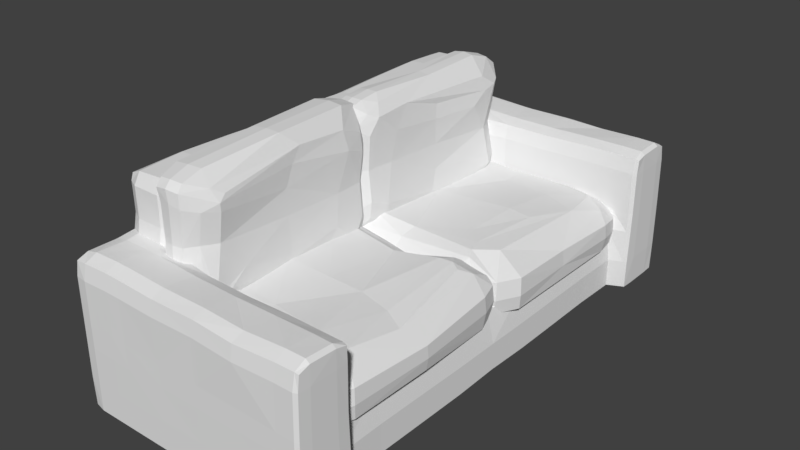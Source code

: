 # Source: couch.blend  (saved by Blender 2.78.0; exported with 4.5.12 LTS)
import bpy
from mathutils import Matrix  # noqa: F401  (used for matrix-valued properties, if any)

bpy.ops.wm.read_factory_settings(use_empty=True)
scene = bpy.context.scene
scene.name = 'Scene'

# ---- collections
col_collection_1 = bpy.data.collections.new('Collection 1'); scene.collection.children.link(col_collection_1)

# ---- node groups
ng_auto_smooth = bpy.data.node_groups.new('Auto Smooth', 'GeometryNodeTree')
_s = ng_auto_smooth.interface.new_socket(name='Geometry', in_out='OUTPUT', socket_type='NodeSocketGeometry')
_s = ng_auto_smooth.interface.new_socket(name='Geometry', in_out='INPUT', socket_type='NodeSocketGeometry')
_s = ng_auto_smooth.interface.new_socket(name='Angle', in_out='INPUT', socket_type='NodeSocketFloat')
_s.subtype = 'ANGLE'
_s.min_value = 0.0
_s.max_value = 3.142
ng_auto_smooth.is_modifier = True
_N = ng_auto_smooth.nodes; _L = ng_auto_smooth.links
n0 = _N.new('NodeGroupOutput'); n0.name = 'Group Output'; n0.location = (480, -100)
n1 = _N.new('NodeGroupInput'); n1.name = 'Group Input'; n1.location = (-420, -300)
n2 = _N.new('NodeGroupInput'); n2.name = 'Group Input.001'; n2.location = (-60, -100)
n3 = _N.new('GeometryNodeSetShadeSmooth'); n3.name = 'Set Shade Smooth'; n3.location = (120, -100)
n3.domain = 'EDGE'
n4 = _N.new('GeometryNodeSetShadeSmooth'); n4.name = 'Set Shade Smooth.001'; n4.location = (300, -100)
n5 = _N.new('GeometryNodeInputMeshEdgeAngle'); n5.name = 'Edge Angle'; n5.location = (-420, -220)
n6 = _N.new('GeometryNodeInputEdgeSmooth'); n6.name = 'Is Edge Smooth'; n6.location = (-60, -160)
n7 = _N.new('GeometryNodeInputShadeSmooth'); n7.name = 'Is Face Smooth'; n7.location = (-240, -340)
n8 = _N.new('FunctionNodeBooleanMath'); n8.name = 'Boolean Math'; n8.location = (-60, -220)
n9 = _N.new('FunctionNodeCompare'); n9.name = 'Compare'; n9.location = (-240, -180)
n9.operation = 'LESS_EQUAL'
_L.new(n5.outputs[0], n9.inputs[0])
_L.new(n4.outputs[0], n0.inputs[0])
_L.new(n1.outputs[1], n9.inputs[1])
_L.new(n9.outputs[0], n8.inputs[0])
_L.new(n7.outputs[0], n8.inputs[1])
_L.new(n2.outputs[0], n3.inputs[0])
_L.new(n6.outputs[0], n3.inputs[1])
_L.new(n3.outputs[0], n4.inputs[0])
_L.new(n8.outputs[0], n3.inputs[2])
n0.is_active_output = True

# ---- world
world_world = bpy.data.worlds.new('World'); scene.world = world_world
world_world.color = (0.05088, 0.05088, 0.05088)
world_world.use_sun_shadow = False
world_world.sun_shadow_jitter_overblur = 0.0
world_world.cycles.sampling_method = 'MANUAL'

# ---- meshes
me_cube_006 = bpy.data.meshes.new('Cube.006')
me_cube_006.from_pydata([(0.8025, 1.455, 0.01279), (0.4905, -1.368, -0.1265), (0.6721, -1.855, 0.3269), (-0.6662, -1.486, -0.1356), (-0.9431, -1.336, -0.1249), (-0.7259, -1.509, 0.5483), (-0.8832, -1.788, 0.08771), (-1.275, -1.133, 0.05188), (-1.3, -1.133, 0.3311), (-1.209, -1.614, 0.3595), (0.9876, -1.091, -0.2058), (1.25, -1.371, 0.378), (1.248, -1.358, -0.02941), (0.9957, -1.803, 0.001672), (0.7882, 1.101, -0.2269), (0.9738, 0.696, -0.2809), (0.7912, 1.065, 0.5364), (1.229, 1.039, 0.2749), (1.04, 1.461, 0.3009), (1.216, 1.048, -0.09074), (-0.998, 0.6914, -0.1886), (-0.9287, 0.9419, 0.4692), (-0.9353, 1.508, 0.2405), (-1.236, 0.9942, 0.2415), (-1.23, 0.9793, -0.05192), (-0.9234, 1.488, -0.05282), (-0.4522, 0.7068, 0.5206), (0.4328, -1.835, 0.06442), (0.5833, 0.9184, -0.2112), (-0.649, -0.9778, 0.5483), (0.6424, 1.051, 0.5267), (-0.713, 1.203, 0.4909), (-0.6729, 1.523, 0.2742), (-0.4778, -1.267, -0.1579), (-0.2355, -1.83, 0.06841), (-0.6677, 0.9826, 0.5078), (0.1498, 1.418, -0.02599), (-1.008, -1.778, 0.3726), (-0.8538, -1.701, 0.4588), (-1.009, -1.344, 0.5651), (-1.269, -1.442, 0.3506), (-1.175, -1.63, 0.0746), (-1.249, -1.436, 0.0718), (-1.017, -1.796, 0.233), (-1.214, -1.631, 0.2193), (-1.308, -1.153, 0.1948), (-1.031, -0.7381, 0.5109), (-0.01459, -1.274, -0.1462), (0.7868, 1.458, 0.3096), (1.144, -1.666, -0.01516), (0.8735, -1.641, -0.116), (0.9177, -1.41, -0.2071), (1.023, -1.802, 0.3079), (1.143, -1.681, 0.3314), (0.9665, -1.169, 0.5501), (1.039, -1.812, 0.1524), (1.268, -1.385, 0.178), (0.7385, -1.509, -0.1703), (1.145, 1.36, -0.03424), (0.9021, 0.9765, -0.2607), (0.9003, 0.9569, 0.523), (1.014, 1.113, 0.447), (1.15, 1.365, 0.2837), (1.245, 1.066, 0.09862), (1.068, 1.48, 0.1349), (0.1005, 1.03, 0.4476), (1.287, -0.1575, -0.004909), (1.057, -0.3671, 0.5179), (1.301, -0.1597, 0.3874), (-0.7573, 1.331, 0.4246), (-1.106, 1.324, 0.2435), (-0.9451, 1.521, 0.09167), (-1.252, 1.01, 0.08259), (-0.7299, 1.174, -0.1892), (0.6018, -1.218, 0.5912), (-0.09576, -1.066, 0.5185), (0.7038, 1.274, 0.4332), (0.8462, 1.485, 0.1633), (0.5283, -0.2121, -0.2095), (0.4525, -1.526, 0.5705), (-0.5137, -0.1259, 0.5046), (0.4435, -0.1096, 0.4918), (-0.8187, -1.795, 0.3951), (-0.6943, 1.507, -0.01953), (0.1389, 1.421, 0.2382), (-0.1467, 0.9731, -0.1865), (-0.1519, -1.847, 0.2023), (-0.1063, -0.4943, -0.1879), (0.63, 1.219, -0.1243), (0.1451, 1.443, 0.1051), (0.1362, 1.255, 0.3472), (-0.7754, -0.09203, 0.4876), (-0.113, -1.514, 0.5192), (-0.106, -1.83, 0.3406), (1.038, 1.459, -0.02138), (0.7714, -1.534, 0.5396), (-0.5091, 1.323, -0.1076), (-1.118, 1.343, 0.07672), (-1.094, 1.314, -0.06349), (1.168, 1.381, 0.1237), (-1.231, -0.06013, 0.3145), (1.164, -1.689, 0.1582), (-1.253, -0.06443, 0.1546), (-1.274, -1.46, 0.2114), (-1.046, -1.016, -0.1344), (-1.193, -1.231, 0.4466), (-1.083, -1.488, 0.4949), (1.315, -0.1578, 0.1989), (1.101, -1.23, -0.1592), (0.7812, -1.859, 0.1779), (-0.7066, 1.539, 0.1222), (0.8128, -0.2152, 0.5192), (0.5555, -1.678, 0.4807), (-0.02659, -0.1165, 0.483)], [], [(81, 74, 111), (13, 27, 50), (53, 11, 54), (59, 14, 94), (73, 20, 98), (3, 33, 47, 1, 27, 34, 6), (76, 16, 18), (87, 47, 33), (82, 38, 37), (86, 93, 82), (88, 28, 85), (81, 30, 65, 113), (92, 39, 5), (112, 93, 2), (0, 94, 88), (35, 31, 21), (74, 95, 54), (73, 96, 85), (25, 83, 96), (22, 70, 69), (25, 73, 98), (104, 7, 20), (19, 59, 58), (105, 100, 8), (46, 100, 105), (43, 41, 6), (41, 42, 104), (6, 41, 3), (105, 8, 40), (39, 105, 106), (37, 106, 9), (19, 66, 108), (13, 109, 27), (69, 32, 22), (95, 112, 52), (60, 67, 61), (95, 79, 112), (78, 1, 47, 87), (104, 20, 73, 85, 87, 33, 3, 4), (11, 56, 107, 68), (66, 12, 108), (9, 44, 43, 37), (39, 46, 105), (104, 42, 7), (45, 103, 40, 8), (23, 72, 102, 100), (56, 101, 49, 12), (51, 10, 108), (21, 23, 100, 46), (94, 64, 99, 58), (61, 62, 18), (72, 97, 98, 24), (7, 24, 20), (82, 37, 43, 6, 34, 86), (18, 64, 77, 48), (38, 93, 92, 5), (29, 39, 92, 75), (10, 51, 57, 1, 78, 28, 14, 59, 15), (26, 80, 113, 65), (46, 91, 35, 21), (30, 76, 90, 65), (48, 77, 89, 84), (27, 109, 86, 34), (36, 0, 88), (78, 87, 85, 28), (2, 93, 86, 109), (36, 88, 96, 83), (85, 96, 88), (0, 36, 89, 77), (89, 36, 83, 110), (84, 89, 110, 32), (76, 48, 84, 90), (90, 84, 32, 69), (90, 69, 31, 65), (91, 46, 29, 80), (91, 80, 26, 35), (80, 29, 75, 113), (92, 79, 74, 75), (31, 35, 26, 65), (29, 46, 39), (93, 112, 79, 92), (93, 38, 82), (14, 28, 88, 94), (94, 0, 77, 64), (72, 23, 70, 97), (48, 76, 18), (76, 30, 16), (74, 79, 95), (73, 25, 96), (70, 22, 71, 97), (98, 97, 71, 25), (70, 21, 31, 69), (21, 70, 23), (64, 18, 62, 99), (98, 20, 24), (99, 62, 17, 63), (58, 99, 63, 19), (16, 60, 61, 18), (56, 11, 53, 101), (17, 62, 61), (58, 59, 94), (19, 15, 59), (53, 52, 55, 101), (101, 55, 13, 49), (12, 49, 51, 108), (95, 53, 54), (52, 53, 95), (51, 49, 13, 50), (24, 7, 102, 72), (50, 57, 51), (102, 45, 8, 100), (7, 45, 102), (45, 7, 42, 103), (103, 42, 41, 44), (103, 44, 9, 40), (40, 9, 106, 105), (43, 44, 41), (4, 41, 104), (3, 41, 4), (39, 106, 38, 5), (37, 38, 106), (12, 66, 107, 56), (107, 66, 19, 63), (107, 63, 17, 68), (108, 10, 15, 19), (109, 55, 52, 2), (13, 55, 109), (27, 1, 57, 50), (110, 83, 25, 71), (110, 71, 22, 32), (54, 67, 111, 74), (67, 60, 16, 111), (111, 16, 30, 81), (54, 11, 68, 67), (52, 112, 2), (68, 17, 61, 67), (75, 74, 81, 113)])
_uv = me_cube_006.uv_layers.new(name='UVMap')
_uv.uv.foreach_set('vector', [0.03491, 0.874, 0.03491, 0.874, 0.03491, 0.874, 0.03491, 0.874, 0.03491, 0.874, 0.03491, 0.874, 0.03491, 0.874, 0.03491, 0.874, 0.03491, 0.874, 0.03491, 0.874, 0.03491, 0.874, 0.03491, 0.874, 0.03491, 0.874, 0.03491, 0.874, 0.03491, 0.874, 0.03491, 0.874, 0.03491, 0.874, 0.03491, 0.874, 0.03491, 0.874, 0.03491, 0.874, 0.03491, 0.874, 0.03491, 0.874, 0.03491, 0.874, 0.03491, 0.874, 0.03491, 0.874, 0.03491, 0.874, 0.03491, 0.874, 0.03491, 0.874, 0.03491, 0.874, 0.03491, 0.874, 0.03491, 0.874, 0.03491, 0.874, 0.03491, 0.874, 0.03491, 0.874, 0.03491, 0.874, 0.03491, 0.874, 0.03491, 0.874, 0.03491, 0.874, 0.03491, 0.874, 0.03491, 0.874, 0.03491, 0.874, 0.03491, 0.874, 0.03491, 0.874, 0.03491, 0.874, 0.03491, 0.874, 0.03491, 0.874, 0.03491, 0.874, 0.03491, 0.874, 0.03491, 0.874, 0.03491, 0.874, 0.03491, 0.874, 0.03491, 0.874, 0.03491, 0.874, 0.03491, 0.874, 0.03491, 0.874, 0.03491, 0.874, 0.03491, 0.874, 0.03491, 0.874, 0.03491, 0.874, 0.03491, 0.874, 0.03491, 0.874, 0.03491, 0.874, 0.03491, 0.874, 0.03491, 0.874, 0.03491, 0.874, 0.03491, 0.874, 0.03491, 0.874, 0.03491, 0.874, 0.03491, 0.874, 0.03491, 0.874, 0.03491, 0.874, 0.03491, 0.874, 0.03491, 0.874, 0.03491, 0.874, 0.03491, 0.874, 0.03491, 0.874, 0.03491, 0.874, 0.03491, 0.874, 0.03491, 0.874, 0.03491, 0.874, 0.03491, 0.874, 0.03491, 0.874, 0.03491, 0.874, 0.03491, 0.874, 0.03491, 0.874, 0.03491, 0.874, 0.03491, 0.874, 0.03491, 0.874, 0.03491, 0.874, 0.03491, 0.874, 0.03491, 0.874, 0.03491, 0.874, 0.03491, 0.874, 0.03491, 0.874, 0.03491, 0.874, 0.03491, 0.874, 0.03491, 0.874, 0.03491, 0.874, 0.03491, 0.874, 0.03491, 0.874, 0.03491, 0.874, 0.03491, 0.874, 0.03491, 0.874, 0.03491, 0.874, 0.03491, 0.874, 0.03491, 0.874, 0.03491, 0.874, 0.03491, 0.874, 0.03491, 0.874, 0.03491, 0.874, 0.03491, 0.874, 0.03491, 0.874, 0.03491, 0.874, 0.03491, 0.874, 0.03491, 0.874, 0.03491, 0.874, 0.03491, 0.874, 0.03491, 0.874, 0.03491, 0.874, 0.03491, 0.874, 0.03491, 0.874, 0.03491, 0.874, 0.03491, 0.874, 0.03491, 0.874, 0.03491, 0.874, 0.03491, 0.874, 0.03491, 0.874, 0.03491, 0.874, 0.03491, 0.874, 0.03491, 0.874, 0.03491, 0.874, 0.03491, 0.874, 0.03491, 0.874, 0.03491, 0.874, 0.03491, 0.874, 0.03491, 0.874, 0.03491, 0.874, 0.03491, 0.874, 0.03491, 0.874, 0.03491, 0.874, 0.03491, 0.874, 0.03491, 0.874, 0.03491, 0.874, 0.03491, 0.874, 0.03491, 0.874, 0.03491, 0.874, 0.03491, 0.874, 0.03491, 0.874, 0.03491, 0.874, 0.03491, 0.874, 0.03491, 0.874, 0.03491, 0.874, 0.03491, 0.874, 0.03491, 0.874, 0.03491, 0.874, 0.03491, 0.874, 0.03491, 0.874, 0.03491, 0.874, 0.03491, 0.874, 0.03491, 0.874, 0.03491, 0.874, 0.03491, 0.874, 0.03491, 0.874, 0.03491, 0.874, 0.03491, 0.874, 0.03491, 0.874, 0.03491, 0.874, 0.03491, 0.874, 0.03491, 0.874, 0.03491, 0.874, 0.03491, 0.874, 0.03491, 0.874, 0.03491, 0.874, 0.03491, 0.874, 0.03491, 0.874, 0.03491, 0.874, 0.03491, 0.874, 0.03491, 0.874, 0.03491, 0.874, 0.03491, 0.874, 0.03491, 0.874, 0.03491, 0.874, 0.03491, 0.874, 0.03491, 0.874, 0.03491, 0.874, 0.03491, 0.874, 0.03491, 0.874, 0.03491, 0.874, 0.03491, 0.874, 0.03491, 0.874, 0.03491, 0.874, 0.03491, 0.874, 0.03491, 0.874, 0.03491, 0.874, 0.03491, 0.874, 0.03491, 0.874, 0.03491, 0.874, 0.03491, 0.874, 0.03491, 0.874, 0.03491, 0.874, 0.03491, 0.874, 0.03491, 0.874, 0.03491, 0.874, 0.03491, 0.874, 0.03491, 0.874, 0.03491, 0.874, 0.03491, 0.874, 0.03491, 0.874, 0.03491, 0.874, 0.03491, 0.874, 0.03491, 0.874, 0.03491, 0.874, 0.03491, 0.874, 0.03491, 0.874, 0.03491, 0.874, 0.03491, 0.874, 0.03491, 0.874, 0.03491, 0.874, 0.03491, 0.874, 0.03491, 0.874, 0.03491, 0.874, 0.03491, 0.874, 0.03491, 0.874, 0.03491, 0.874, 0.03491, 0.874, 0.03491, 0.874, 0.03491, 0.874, 0.03491, 0.874, 0.03491, 0.874, 0.03491, 0.874, 0.03491, 0.874, 0.03491, 0.874, 0.03491, 0.874, 0.03491, 0.874, 0.03491, 0.874, 0.03491, 0.874, 0.03491, 0.874, 0.03491, 0.874, 0.03491, 0.874, 0.03491, 0.874, 0.03491, 0.874, 0.03491, 0.874, 0.03491, 0.874, 0.03491, 0.874, 0.03491, 0.874, 0.03491, 0.874, 0.03491, 0.874, 0.03491, 0.874, 0.03491, 0.874, 0.03491, 0.874, 0.03491, 0.874, 0.03491, 0.874, 0.03491, 0.874, 0.03491, 0.874, 0.03491, 0.874, 0.03491, 0.874, 0.03491, 0.874, 0.03491, 0.874, 0.03491, 0.874, 0.03491, 0.874, 0.03491, 0.874, 0.03491, 0.874, 0.03491, 0.874, 0.03491, 0.874, 0.03491, 0.874, 0.03491, 0.874, 0.03491, 0.874, 0.03491, 0.874, 0.03491, 0.874, 0.03491, 0.874, 0.03491, 0.874, 0.03491, 0.874, 0.03491, 0.874, 0.03491, 0.874, 0.03491, 0.874, 0.03491, 0.874, 0.03491, 0.874, 0.03491, 0.874, 0.03491, 0.874, 0.03491, 0.874, 0.03491, 0.874, 0.03491, 0.874, 0.03491, 0.874, 0.03491, 0.874, 0.03491, 0.874, 0.03491, 0.874, 0.03491, 0.874, 0.03491, 0.874, 0.03491, 0.874, 0.03491, 0.874, 0.03491, 0.874, 0.03491, 0.874, 0.03491, 0.874, 0.03491, 0.874, 0.03491, 0.874, 0.03491, 0.874, 0.03491, 0.874, 0.03491, 0.874, 0.03491, 0.874, 0.03491, 0.874, 0.03491, 0.874, 0.03491, 0.874, 0.03491, 0.874, 0.03491, 0.874, 0.03491, 0.874, 0.03491, 0.874, 0.03491, 0.874, 0.03491, 0.874, 0.03491, 0.874, 0.03491, 0.874, 0.03491, 0.874, 0.03491, 0.874, 0.03491, 0.874, 0.03491, 0.874, 0.03491, 0.874, 0.03491, 0.874, 0.03491, 0.874, 0.03491, 0.874, 0.03491, 0.874, 0.03491, 0.874, 0.03491, 0.874, 0.03491, 0.874, 0.03491, 0.874, 0.03491, 0.874, 0.03491, 0.874, 0.03491, 0.874, 0.03491, 0.874, 0.03491, 0.874, 0.03491, 0.874, 0.03491, 0.874, 0.03491, 0.874, 0.03491, 0.874, 0.03491, 0.874, 0.03491, 0.874, 0.03491, 0.874, 0.03491, 0.874, 0.03491, 0.874, 0.03491, 0.874, 0.03491, 0.874, 0.03491, 0.874, 0.03491, 0.874, 0.03491, 0.874, 0.03491, 0.874, 0.03491, 0.874, 0.03491, 0.874, 0.03491, 0.874, 0.03491, 0.874, 0.03491, 0.874, 0.03491, 0.874, 0.03491, 0.874, 0.03491, 0.874, 0.03491, 0.874, 0.03491, 0.874, 0.03491, 0.874, 0.03491, 0.874, 0.03491, 0.874, 0.03491, 0.874, 0.03491, 0.874, 0.03491, 0.874, 0.03491, 0.874, 0.03491, 0.874, 0.03491, 0.874, 0.03491, 0.874, 0.03491, 0.874, 0.03491, 0.874, 0.03491, 0.874, 0.03491, 0.874, 0.03491, 0.874, 0.03491, 0.874, 0.03491, 0.874, 0.03491, 0.874, 0.03491, 0.874, 0.03491, 0.874, 0.03491, 0.874, 0.03491, 0.874, 0.03491, 0.874, 0.03491, 0.874, 0.03491, 0.874, 0.03491, 0.874, 0.03491, 0.874, 0.03491, 0.874, 0.03491, 0.874, 0.03491, 0.874, 0.03491, 0.874, 0.03491, 0.874, 0.03491, 0.874, 0.03491, 0.874, 0.03491, 0.874, 0.03491, 0.874, 0.03491, 0.874, 0.03491, 0.874, 0.03491, 0.874, 0.03491, 0.874, 0.03491, 0.874, 0.03491, 0.874, 0.03491, 0.874, 0.03491, 0.874, 0.03491, 0.874, 0.03491, 0.874, 0.03491, 0.874, 0.03491, 0.874, 0.03491, 0.874, 0.03491, 0.874, 0.03491, 0.874, 0.03491, 0.874, 0.03491, 0.874, 0.03491, 0.874, 0.03491, 0.874, 0.03491, 0.874, 0.03491, 0.874, 0.03491, 0.874, 0.03491, 0.874, 0.03491, 0.874, 0.03491, 0.874, 0.03491, 0.874, 0.03491, 0.874, 0.03491, 0.874, 0.03491, 0.874, 0.03491, 0.874, 0.03491, 0.874, 0.03491, 0.874, 0.03491, 0.874, 0.03491, 0.874, 0.03491, 0.874, 0.03491, 0.874, 0.03491, 0.874, 0.03491, 0.874, 0.03491, 0.874, 0.03491, 0.874, 0.03491, 0.874, 0.03491, 0.874, 0.03491, 0.874, 0.03491, 0.874, 0.03491, 0.874, 0.03491, 0.874, 0.03491, 0.874, 0.03491, 0.874, 0.03491, 0.874, 0.03491, 0.874, 0.03491, 0.874, 0.03491, 0.874, 0.03491, 0.874, 0.03491, 0.874, 0.03491, 0.874, 0.03491, 0.874, 0.03491, 0.874, 0.03491, 0.874, 0.03491, 0.874, 0.03491, 0.874, 0.03491, 0.874, 0.03491, 0.874, 0.03491, 0.874, 0.03491, 0.874, 0.03491, 0.874, 0.03491, 0.874, 0.03491, 0.874, 0.03491, 0.874, 0.03491, 0.874, 0.03491, 0.874, 0.03491, 0.874, 0.03491, 0.874, 0.03491, 0.874, 0.03491, 0.874, 0.03491, 0.874, 0.03491, 0.874, 0.03491, 0.874, 0.03491, 0.874, 0.03491, 0.874, 0.03491, 0.874, 0.03491, 0.874, 0.03491, 0.874, 0.03491, 0.874, 0.03491, 0.874, 0.03491, 0.874, 0.03491, 0.874, 0.03491, 0.874, 0.03491, 0.874, 0.03491, 0.874, 0.03491, 0.874, 0.03491, 0.874, 0.03491, 0.874, 0.03491, 0.874, 0.03491, 0.874, 0.03491, 0.874, 0.03491, 0.874, 0.03491, 0.874, 0.03491, 0.874, 0.03491, 0.874, 0.03491, 0.874, 0.03491, 0.874, 0.03491, 0.874, 0.03491, 0.874, 0.03491, 0.874, 0.03491, 0.874, 0.03491, 0.874, 0.03491, 0.874, 0.03491, 0.874, 0.03491, 0.874])
me_cube_006.use_remesh_preserve_volume = False
me_cube_006.use_remesh_preserve_attributes = False
me_cube_006.use_mirror_vertex_groups = False
me_cube_006.update()
me_cube_005 = bpy.data.meshes.new('Cube.005')
me_cube_005.from_pydata([(0.8025, 1.455, 0.01279), (0.4905, -1.368, -0.1265), (0.6721, -1.855, 0.3269), (-0.6662, -1.486, -0.1356), (-0.9431, -1.336, -0.1249), (-0.7259, -1.509, 0.5483), (-0.8832, -1.788, 0.08771), (-1.275, -1.133, 0.05188), (-1.3, -1.133, 0.3311), (-1.209, -1.614, 0.3595), (0.9876, -1.091, -0.2058), (1.25, -1.371, 0.378), (1.248, -1.358, -0.02941), (0.9957, -1.803, 0.001672), (0.7882, 1.101, -0.2269), (0.9738, 0.696, -0.2809), (0.7912, 1.065, 0.5364), (1.229, 1.039, 0.2749), (1.04, 1.461, 0.3009), (1.216, 1.048, -0.09074), (-0.998, 0.6914, -0.1886), (-0.9287, 0.9419, 0.4692), (-0.9353, 1.508, 0.2405), (-1.236, 0.9942, 0.2415), (-1.23, 0.9793, -0.05192), (-0.9234, 1.488, -0.05282), (-0.4522, 0.7055, 0.499), (0.4328, -1.835, 0.06442), (0.5833, 0.9184, -0.2112), (-0.649, -0.9778, 0.5483), (0.6424, 1.051, 0.5267), (-0.713, 1.203, 0.4909), (-0.6729, 1.523, 0.2742), (-0.4778, -1.267, -0.1579), (-0.2355, -1.83, 0.06841), (-0.6677, 0.9826, 0.5078), (0.1498, 1.418, -0.02599), (-1.008, -1.778, 0.3726), (-0.8538, -1.701, 0.4588), (-1.009, -1.344, 0.5651), (-1.269, -1.442, 0.3506), (-1.175, -1.63, 0.0746), (-1.249, -1.436, 0.0718), (-1.017, -1.796, 0.233), (-1.214, -1.631, 0.2193), (-1.308, -1.153, 0.1948), (-1.031, -0.7381, 0.5109), (-0.01459, -1.274, -0.1462), (0.7868, 1.458, 0.3096), (1.144, -1.666, -0.01516), (0.8735, -1.641, -0.116), (0.9177, -1.41, -0.2071), (1.023, -1.802, 0.3079), (1.143, -1.681, 0.3314), (0.9665, -1.169, 0.5501), (1.039, -1.812, 0.1524), (1.268, -1.385, 0.178), (0.7385, -1.509, -0.1703), (1.145, 1.36, -0.03424), (0.9021, 0.9765, -0.2607), (0.9003, 0.9569, 0.523), (1.014, 1.113, 0.447), (1.15, 1.365, 0.2837), (1.245, 1.066, 0.09862), (1.068, 1.48, 0.1349), (0.1005, 1.03, 0.4476), (1.287, -0.1575, -0.004909), (1.057, -0.3671, 0.5179), (1.301, -0.1597, 0.3874), (-0.7573, 1.331, 0.4246), (-1.106, 1.324, 0.2435), (-0.9451, 1.521, 0.09167), (-1.252, 1.01, 0.08259), (-0.7299, 1.174, -0.1892), (0.6018, -1.218, 0.5912), (-0.09576, -1.066, 0.5185), (0.7038, 1.274, 0.4332), (0.8462, 1.485, 0.1633), (0.5283, -0.2121, -0.2095), (0.4525, -1.526, 0.5705), (-0.5137, -0.1259, 0.5046), (0.4435, -0.1096, 0.4918), (-0.8187, -1.795, 0.3951), (-0.6943, 1.507, -0.01953), (0.1389, 1.421, 0.2382), (-0.1467, 0.9731, -0.1865), (-0.1519, -1.847, 0.2023), (-0.1063, -0.4943, -0.1879), (0.63, 1.219, -0.1243), (0.1451, 1.443, 0.1051), (0.1362, 1.255, 0.3472), (-0.7754, -0.0907, 0.5086), (-0.113, -1.514, 0.5192), (-0.106, -1.83, 0.3406), (1.038, 1.459, -0.02138), (0.7714, -1.534, 0.5396), (-0.5091, 1.323, -0.1076), (-1.118, 1.343, 0.07672), (-1.094, 1.314, -0.06349), (1.168, 1.381, 0.1237), (-1.231, -0.06013, 0.3145), (1.164, -1.689, 0.1582), (-1.253, -0.06443, 0.1546), (-1.274, -1.46, 0.2114), (-1.046, -1.016, -0.1344), (-1.193, -1.231, 0.4466), (-1.083, -1.488, 0.4949), (1.315, -0.1578, 0.1989), (1.101, -1.23, -0.1592), (0.7812, -1.859, 0.1779), (-0.7066, 1.539, 0.1222), (0.8128, -0.2152, 0.5192), (0.5555, -1.678, 0.4807), (-0.02659, -0.1165, 0.483)], [], [(81, 74, 111), (13, 27, 50), (53, 11, 54), (59, 14, 94), (73, 20, 98), (3, 33, 47, 1, 27, 34, 6), (76, 16, 18), (87, 47, 33), (82, 38, 37), (86, 93, 82), (88, 28, 85), (92, 39, 5), (112, 93, 2), (0, 94, 88), (35, 31, 21), (74, 95, 54), (73, 96, 85), (25, 83, 96), (22, 70, 69), (25, 73, 98), (104, 7, 20), (19, 59, 58), (105, 100, 8), (46, 100, 105), (43, 41, 6), (41, 42, 104), (6, 41, 3), (105, 8, 40), (39, 105, 106), (37, 106, 9), (19, 66, 108), (13, 109, 27), (69, 32, 22), (95, 112, 52), (60, 67, 61), (95, 79, 112), (78, 1, 47, 87), (104, 20, 73, 85, 87, 33, 3, 4), (11, 56, 107, 68), (66, 12, 108), (9, 44, 43, 37), (39, 46, 105), (104, 42, 7), (45, 103, 40, 8), (23, 72, 102, 100), (56, 101, 49, 12), (51, 10, 108), (21, 23, 100, 46), (94, 64, 99, 58), (61, 62, 18), (72, 97, 98, 24), (7, 24, 20), (82, 37, 43, 6, 34, 86), (18, 64, 77, 48), (38, 93, 92, 5), (29, 39, 92, 75), (10, 51, 57, 1, 78, 28, 14, 59, 15), (26, 80, 113, 65), (46, 91, 35, 21), (30, 76, 90, 65), (48, 77, 89, 84), (27, 109, 86, 34), (36, 0, 88), (78, 87, 85, 28), (2, 93, 86, 109), (36, 88, 96, 83), (85, 96, 88), (0, 36, 89, 77), (89, 36, 83, 110), (84, 89, 110, 32), (76, 48, 84, 90), (90, 84, 32, 69), (90, 69, 31, 65), (91, 46, 29, 80), (91, 80, 26, 35), (80, 29, 75, 113), (92, 79, 74, 75), (75, 74, 81, 113), (29, 46, 39), (93, 112, 79, 92), (93, 38, 82), (14, 28, 88, 94), (94, 0, 77, 64), (72, 23, 70, 97), (48, 76, 18), (76, 30, 16), (74, 79, 95), (73, 25, 96), (70, 22, 71, 97), (98, 97, 71, 25), (70, 21, 31, 69), (21, 70, 23), (64, 18, 62, 99), (98, 20, 24), (99, 62, 17, 63), (58, 99, 63, 19), (16, 60, 61, 18), (56, 11, 53, 101), (17, 62, 61), (58, 59, 94), (19, 15, 59), (53, 52, 55, 101), (101, 55, 13, 49), (12, 49, 51, 108), (95, 53, 54), (52, 53, 95), (51, 49, 13, 50), (24, 7, 102, 72), (50, 57, 51), (102, 45, 8, 100), (7, 45, 102), (45, 7, 42, 103), (103, 42, 41, 44), (103, 44, 9, 40), (40, 9, 106, 105), (43, 44, 41), (4, 41, 104), (3, 41, 4), (39, 106, 38, 5), (37, 38, 106), (12, 66, 107, 56), (107, 66, 19, 63), (107, 63, 17, 68), (108, 10, 15, 19), (109, 55, 52, 2), (13, 55, 109), (27, 1, 57, 50), (110, 83, 25, 71), (110, 71, 22, 32), (54, 67, 111, 74), (67, 60, 16, 111), (111, 16, 30, 81), (54, 11, 68, 67), (52, 112, 2), (68, 17, 61, 67), (81, 30, 65, 113), (31, 35, 26, 65)])
_uv = me_cube_005.uv_layers.new(name='UVMap')
_uv.uv.foreach_set('vector', [0.02753, 0.8667, 0.02753, 0.8667, 0.02753, 0.8667, 0.02753, 0.8667, 0.02753, 0.8667, 0.02753, 0.8667, 0.02753, 0.8667, 0.02753, 0.8667, 0.02753, 0.8667, 0.02753, 0.8667, 0.02753, 0.8667, 0.02753, 0.8667, 0.02753, 0.8667, 0.02753, 0.8667, 0.02753, 0.8667, 0.02753, 0.8667, 0.02753, 0.8667, 0.02753, 0.8667, 0.02753, 0.8667, 0.02753, 0.8667, 0.02753, 0.8667, 0.02753, 0.8667, 0.02753, 0.8667, 0.02753, 0.8667, 0.02753, 0.8667, 0.02753, 0.8667, 0.02753, 0.8667, 0.02753, 0.8667, 0.02753, 0.8667, 0.02753, 0.8667, 0.02753, 0.8667, 0.02753, 0.8667, 0.02753, 0.8667, 0.02753, 0.8667, 0.02753, 0.8667, 0.02753, 0.8667, 0.02753, 0.8667, 0.02753, 0.8667, 0.02753, 0.8667, 0.02753, 0.8667, 0.02753, 0.8667, 0.02753, 0.8667, 0.02753, 0.8667, 0.02753, 0.8667, 0.02753, 0.8667, 0.02753, 0.8667, 0.02753, 0.8667, 0.02753, 0.8667, 0.02753, 0.8667, 0.02753, 0.8667, 0.02753, 0.8667, 0.02753, 0.8667, 0.02753, 0.8667, 0.02753, 0.8667, 0.02753, 0.8667, 0.02753, 0.8667, 0.02753, 0.8667, 0.02753, 0.8667, 0.02753, 0.8667, 0.02753, 0.8667, 0.02753, 0.8667, 0.02753, 0.8667, 0.02753, 0.8667, 0.02753, 0.8667, 0.02753, 0.8667, 0.02753, 0.8667, 0.02753, 0.8667, 0.02753, 0.8667, 0.02753, 0.8667, 0.02753, 0.8667, 0.02753, 0.8667, 0.02753, 0.8667, 0.02753, 0.8667, 0.02753, 0.8667, 0.02753, 0.8667, 0.02753, 0.8667, 0.02753, 0.8667, 0.02753, 0.8667, 0.02753, 0.8667, 0.02753, 0.8667, 0.02753, 0.8667, 0.02753, 0.8667, 0.02753, 0.8667, 0.02753, 0.8667, 0.02753, 0.8667, 0.02753, 0.8667, 0.02753, 0.8667, 0.02753, 0.8667, 0.02753, 0.8667, 0.02753, 0.8667, 0.02753, 0.8667, 0.02753, 0.8667, 0.02753, 0.8667, 0.02753, 0.8667, 0.02753, 0.8667, 0.02753, 0.8667, 0.02753, 0.8667, 0.02753, 0.8667, 0.02753, 0.8667, 0.02753, 0.8667, 0.02753, 0.8667, 0.02753, 0.8667, 0.02753, 0.8667, 0.02753, 0.8667, 0.02753, 0.8667, 0.02753, 0.8667, 0.02753, 0.8667, 0.02753, 0.8667, 0.02753, 0.8667, 0.02753, 0.8667, 0.02753, 0.8667, 0.02753, 0.8667, 0.02753, 0.8667, 0.02753, 0.8667, 0.02753, 0.8667, 0.02753, 0.8667, 0.02753, 0.8667, 0.02753, 0.8667, 0.02753, 0.8667, 0.02753, 0.8667, 0.02753, 0.8667, 0.02753, 0.8667, 0.02753, 0.8667, 0.02753, 0.8667, 0.02753, 0.8667, 0.02753, 0.8667, 0.02753, 0.8667, 0.02753, 0.8667, 0.02753, 0.8667, 0.02753, 0.8667, 0.02753, 0.8667, 0.02753, 0.8667, 0.02753, 0.8667, 0.02753, 0.8667, 0.02753, 0.8667, 0.02753, 0.8667, 0.02753, 0.8667, 0.02753, 0.8667, 0.02753, 0.8667, 0.02753, 0.8667, 0.02753, 0.8667, 0.02753, 0.8667, 0.02753, 0.8667, 0.02753, 0.8667, 0.02753, 0.8667, 0.02753, 0.8667, 0.02753, 0.8667, 0.02753, 0.8667, 0.02753, 0.8667, 0.02753, 0.8667, 0.02753, 0.8667, 0.02753, 0.8667, 0.02753, 0.8667, 0.02753, 0.8667, 0.02753, 0.8667, 0.02753, 0.8667, 0.02753, 0.8667, 0.02753, 0.8667, 0.02753, 0.8667, 0.02753, 0.8667, 0.02753, 0.8667, 0.02753, 0.8667, 0.02753, 0.8667, 0.02753, 0.8667, 0.02753, 0.8667, 0.02753, 0.8667, 0.02753, 0.8667, 0.02753, 0.8667, 0.02753, 0.8667, 0.02753, 0.8667, 0.02753, 0.8667, 0.02753, 0.8667, 0.02753, 0.8667, 0.02753, 0.8667, 0.02753, 0.8667, 0.02753, 0.8667, 0.02753, 0.8667, 0.02753, 0.8667, 0.02753, 0.8667, 0.02753, 0.8667, 0.02753, 0.8667, 0.02753, 0.8667, 0.02753, 0.8667, 0.02753, 0.8667, 0.02753, 0.8667, 0.02753, 0.8667, 0.02753, 0.8667, 0.02753, 0.8667, 0.02753, 0.8667, 0.02753, 0.8667, 0.02753, 0.8667, 0.02753, 0.8667, 0.02753, 0.8667, 0.02753, 0.8667, 0.02753, 0.8667, 0.02753, 0.8667, 0.02753, 0.8667, 0.02753, 0.8667, 0.02753, 0.8667, 0.02753, 0.8667, 0.02753, 0.8667, 0.02753, 0.8667, 0.02753, 0.8667, 0.02753, 0.8667, 0.02753, 0.8667, 0.02753, 0.8667, 0.02753, 0.8667, 0.02753, 0.8667, 0.02753, 0.8667, 0.02753, 0.8667, 0.02753, 0.8667, 0.02753, 0.8667, 0.02753, 0.8667, 0.02753, 0.8667, 0.02753, 0.8667, 0.02753, 0.8667, 0.02753, 0.8667, 0.02753, 0.8667, 0.02753, 0.8667, 0.02753, 0.8667, 0.02753, 0.8667, 0.02753, 0.8667, 0.02753, 0.8667, 0.02753, 0.8667, 0.02753, 0.8667, 0.02753, 0.8667, 0.02753, 0.8667, 0.02753, 0.8667, 0.02753, 0.8667, 0.02753, 0.8667, 0.02753, 0.8667, 0.02753, 0.8667, 0.02753, 0.8667, 0.02753, 0.8667, 0.02753, 0.8667, 0.02753, 0.8667, 0.02753, 0.8667, 0.02753, 0.8667, 0.02753, 0.8667, 0.02753, 0.8667, 0.02753, 0.8667, 0.02753, 0.8667, 0.02753, 0.8667, 0.02753, 0.8667, 0.02753, 0.8667, 0.02753, 0.8667, 0.02753, 0.8667, 0.02753, 0.8667, 0.02753, 0.8667, 0.02753, 0.8667, 0.02753, 0.8667, 0.02753, 0.8667, 0.02753, 0.8667, 0.02753, 0.8667, 0.02753, 0.8667, 0.02753, 0.8667, 0.02753, 0.8667, 0.02753, 0.8667, 0.02753, 0.8667, 0.02753, 0.8667, 0.02753, 0.8667, 0.02753, 0.8667, 0.02753, 0.8667, 0.02753, 0.8667, 0.02753, 0.8667, 0.02753, 0.8667, 0.02753, 0.8667, 0.02753, 0.8667, 0.02753, 0.8667, 0.02753, 0.8667, 0.02753, 0.8667, 0.02753, 0.8667, 0.02753, 0.8667, 0.02753, 0.8667, 0.02753, 0.8667, 0.02753, 0.8667, 0.02753, 0.8667, 0.02753, 0.8667, 0.02753, 0.8667, 0.02753, 0.8667, 0.02753, 0.8667, 0.02753, 0.8667, 0.02753, 0.8667, 0.02753, 0.8667, 0.02753, 0.8667, 0.02753, 0.8667, 0.02753, 0.8667, 0.02753, 0.8667, 0.02753, 0.8667, 0.02753, 0.8667, 0.02753, 0.8667, 0.02753, 0.8667, 0.02753, 0.8667, 0.02753, 0.8667, 0.02753, 0.8667, 0.02753, 0.8667, 0.02753, 0.8667, 0.02753, 0.8667, 0.02753, 0.8667, 0.02753, 0.8667, 0.02753, 0.8667, 0.02753, 0.8667, 0.02753, 0.8667, 0.02753, 0.8667, 0.02753, 0.8667, 0.02753, 0.8667, 0.02753, 0.8667, 0.02753, 0.8667, 0.02753, 0.8667, 0.02753, 0.8667, 0.02753, 0.8667, 0.02753, 0.8667, 0.02753, 0.8667, 0.02753, 0.8667, 0.02753, 0.8667, 0.02753, 0.8667, 0.02753, 0.8667, 0.02753, 0.8667, 0.02753, 0.8667, 0.02753, 0.8667, 0.02753, 0.8667, 0.02753, 0.8667, 0.02753, 0.8667, 0.02753, 0.8667, 0.02753, 0.8667, 0.02753, 0.8667, 0.02753, 0.8667, 0.02753, 0.8667, 0.02753, 0.8667, 0.02753, 0.8667, 0.02753, 0.8667, 0.02753, 0.8667, 0.02753, 0.8667, 0.02753, 0.8667, 0.02753, 0.8667, 0.02753, 0.8667, 0.02753, 0.8667, 0.02753, 0.8667, 0.02753, 0.8667, 0.02753, 0.8667, 0.02753, 0.8667, 0.02753, 0.8667, 0.02753, 0.8667, 0.02753, 0.8667, 0.02753, 0.8667, 0.02753, 0.8667, 0.02753, 0.8667, 0.02753, 0.8667, 0.02753, 0.8667, 0.02753, 0.8667, 0.02753, 0.8667, 0.02753, 0.8667, 0.02753, 0.8667, 0.02753, 0.8667, 0.02753, 0.8667, 0.02753, 0.8667, 0.02753, 0.8667, 0.02753, 0.8667, 0.02753, 0.8667, 0.02753, 0.8667, 0.02753, 0.8667, 0.02753, 0.8667, 0.02753, 0.8667, 0.02753, 0.8667, 0.02753, 0.8667, 0.02753, 0.8667, 0.02753, 0.8667, 0.02753, 0.8667, 0.02753, 0.8667, 0.02753, 0.8667, 0.02753, 0.8667, 0.02753, 0.8667, 0.02753, 0.8667, 0.02753, 0.8667, 0.02753, 0.8667, 0.02753, 0.8667, 0.02753, 0.8667, 0.02753, 0.8667, 0.02753, 0.8667, 0.02753, 0.8667, 0.02753, 0.8667, 0.02753, 0.8667, 0.02753, 0.8667, 0.02753, 0.8667, 0.02753, 0.8667, 0.02753, 0.8667, 0.02753, 0.8667, 0.02753, 0.8667, 0.02753, 0.8667, 0.02753, 0.8667, 0.02753, 0.8667, 0.02753, 0.8667, 0.02753, 0.8667, 0.02753, 0.8667, 0.02753, 0.8667, 0.02753, 0.8667, 0.02753, 0.8667, 0.02753, 0.8667, 0.02753, 0.8667, 0.02753, 0.8667, 0.02753, 0.8667, 0.02753, 0.8667, 0.02753, 0.8667, 0.02753, 0.8667, 0.02753, 0.8667, 0.02753, 0.8667, 0.02753, 0.8667, 0.02753, 0.8667, 0.02753, 0.8667, 0.02753, 0.8667, 0.02753, 0.8667, 0.02753, 0.8667, 0.02753, 0.8667, 0.02753, 0.8667, 0.02753, 0.8667, 0.02753, 0.8667, 0.02753, 0.8667, 0.02753, 0.8667, 0.02753, 0.8667, 0.02753, 0.8667, 0.02753, 0.8667, 0.02753, 0.8667, 0.02753, 0.8667, 0.02753, 0.8667, 0.02753, 0.8667, 0.02753, 0.8667, 0.02753, 0.8667, 0.02753, 0.8667, 0.02753, 0.8667, 0.02753, 0.8667, 0.02753, 0.8667, 0.02753, 0.8667, 0.02753, 0.8667, 0.02753, 0.8667, 0.02753, 0.8667, 0.02753, 0.8667, 0.02753, 0.8667, 0.02753, 0.8667, 0.02753, 0.8667, 0.02753, 0.8667, 0.02753, 0.8667, 0.02753, 0.8667, 0.02753, 0.8667, 0.02753, 0.8667, 0.02753, 0.8667, 0.02753, 0.8667, 0.02753, 0.8667, 0.02753, 0.8667, 0.02753, 0.8667, 0.02753, 0.8667, 0.02753, 0.8667, 0.02753, 0.8667, 0.02753, 0.8667, 0.02753, 0.8667, 0.02753, 0.8667, 0.02753, 0.8667, 0.02753, 0.8667, 0.02753, 0.8667, 0.02753, 0.8667, 0.02753, 0.8667, 0.02753, 0.8667, 0.02753, 0.8667, 0.02753, 0.8667, 0.02753, 0.8667, 0.02753, 0.8667, 0.02753, 0.8667, 0.02753, 0.8667, 0.02753, 0.8667, 0.02753, 0.8667, 0.02753, 0.8667, 0.02753, 0.8667, 0.02753, 0.8667, 0.02753, 0.8667, 0.02753, 0.8667, 0.02753, 0.8667, 0.02753, 0.8667, 0.02753, 0.8667, 0.02753, 0.8667, 0.02753, 0.8667, 0.02753, 0.8667, 0.02753, 0.8667, 0.02753, 0.8667, 0.02753, 0.8667, 0.02753, 0.8667, 0.02753, 0.8667, 0.02753, 0.8667, 0.02753, 0.8667, 0.02753, 0.8667, 0.02753, 0.8667, 0.02753, 0.8667, 0.02753, 0.8667, 0.02753, 0.8667, 0.02753, 0.8667, 0.02753, 0.8667, 0.02753, 0.8667, 0.02753, 0.8667, 0.02753, 0.8667, 0.02753, 0.8667])
me_cube_005.use_remesh_preserve_volume = False
me_cube_005.use_remesh_preserve_attributes = False
me_cube_005.use_mirror_vertex_groups = False
me_cube_005.update()
me_cube_004 = bpy.data.meshes.new('Cube.004')
me_cube_004.from_pydata([(1.0, 1.551, -0.1302), (0.696, -1.336, -0.3489), (0.9322, -1.816, 0.2248), (-0.7796, -1.456, -0.3648), (-1.159, -1.323, -0.3478), (-0.8214, -1.445, 0.5239), (-1.065, -1.761, -0.08149), (-1.606, -1.131, -0.1163), (-1.634, -1.121, 0.2763), (-1.504, -1.596, 0.2719), (1.288, -1.094, -0.4013), (1.611, -1.379, 0.1628), (1.602, -1.372, -0.1925), (1.303, -1.795, -0.1852), (1.014, 1.182, -0.4139), (1.23, 0.7785, -0.4884), (0.9961, 1.204, 0.52), (1.535, 1.175, 0.1688), (1.303, 1.572, 0.2282), (1.523, 1.153, -0.2263), (-1.277, 0.682, -0.3974), (-1.19, 0.9442, 0.4489), (-1.202, 1.509, 0.2058), (-1.581, 0.9971, 0.2127), (-1.574, 0.9736, -0.217), (-1.187, 1.482, -0.2103), (-0.5841, 0.7083, 0.4743), (0.6377, -1.794, -0.1131), (0.727, 0.9882, -0.4175), (-0.7397, -0.9211, 0.5353), (0.7952, 1.177, 0.5188), (-0.9178, 1.203, 0.4556), (-0.8687, 1.525, 0.2629), (-0.5318, -1.232, -0.3906), (-0.1895, -1.771, -0.0988), (-0.8591, 0.9828, 0.4703), (0.1715, 1.462, -0.172), (-1.227, -1.747, 0.2856), (-1.005, -1.652, 0.3976), (-1.223, -1.305, 0.5427), (-1.586, -1.427, 0.2636), (-1.464, -1.621, -0.09501), (-1.566, -1.43, -0.09545), (-1.243, -1.772, 0.1057), (-1.514, -1.618, 0.09123), (-1.647, -1.146, 0.07994), (-1.283, -0.7157, 0.5097), (0.07242, -1.23, -0.3761), (0.9767, 1.576, 0.2479), (1.483, -1.659, -0.196), (1.162, -1.627, -0.318), (1.217, -1.404, -0.4036), (1.346, -1.785, 0.1756), (1.49, -1.667, 0.1642), (1.291, -1.15, 0.4645), (1.358, -1.804, -0.00874), (1.628, -1.397, -0.0171), (0.9978, -1.491, -0.3914), (1.439, 1.437, -0.1768), (1.16, 1.067, -0.4425), (1.142, 1.105, 0.488), (1.29, 1.252, 0.3749), (1.442, 1.468, 0.1946), (1.553, 1.186, -0.02136), (1.336, 1.582, 0.02412), (0.1102, 1.092, 0.431), (1.631, -0.136, -0.1513), (1.381, -0.3209, 0.3928), (1.646, -0.1303, 0.1866), (-0.9749, 1.334, 0.4132), (-1.418, 1.326, 0.2083), (-1.215, 1.519, -0.008632), (-1.602, 1.009, -0.02171), (-0.9395, 1.164, -0.3907), (0.8557, -1.16, 0.5736), (0.002717, -0.9845, 0.5225), (0.8765, 1.399, 0.4006), (1.053, 1.595, 0.06157), (0.6732, -0.2066, -0.4234), (0.6886, -1.458, 0.5418), (-0.6414, -0.1107, 0.5386), (0.5737, -0.07637, 0.4825), (-0.9604, -1.748, 0.3134), (-0.896, 1.501, -0.1623), (0.1567, 1.482, 0.2137), (-0.1991, 0.9778, -0.3907), (-0.07022, -1.774, 0.1277), (-0.1043, -0.4802, -0.3989), (0.7904, 1.301, -0.304), (0.1649, 1.496, 0.02626), (0.1538, 1.323, 0.3506), (-0.9843, -0.08337, 0.519), (0.00509, -1.419, 0.5281), (-0.001451, -1.747, 0.3366), (1.304, 1.543, -0.1686), (1.067, -1.49, 0.4796), (-0.6597, 1.314, -0.2834), (-1.433, 1.341, -0.03231), (-1.403, 1.308, -0.2268), (1.463, 1.476, 0.008146), (-1.569, -0.06095, 0.2283), (1.509, -1.684, -0.01863), (-1.597, -0.06805, 0.0229), (-1.596, -1.45, 0.08382), (-1.308, -1.012, -0.3545), (-1.483, -1.208, 0.4162), (-1.325, -1.455, 0.4498), (1.661, -0.1317, 0.01834), (1.432, -1.241, -0.3238), (1.054, -1.834, 0.0336), (-0.9117, 1.538, 0.05446), (1.075, -0.1805, 0.4523), (0.8064, -1.621, 0.4237), (0.07952, -0.09034, 0.5053)], [], [(81, 74, 111), (13, 27, 50), (53, 11, 54), (59, 14, 94), (73, 20, 98), (3, 33, 47, 1, 27, 34, 6), (76, 16, 18), (87, 47, 33), (82, 38, 37), (86, 93, 82), (88, 28, 85), (92, 39, 5), (112, 93, 2), (0, 94, 88), (35, 31, 21), (74, 95, 54), (73, 96, 85), (25, 83, 96), (22, 70, 69), (25, 73, 98), (104, 7, 20), (19, 59, 58), (105, 100, 8), (46, 100, 105), (43, 41, 6), (41, 42, 104), (6, 41, 3), (105, 8, 40), (39, 105, 106), (37, 106, 9), (19, 66, 108), (13, 109, 27), (69, 32, 22), (95, 112, 52), (60, 67, 61), (95, 79, 112), (78, 1, 47, 87), (104, 20, 73, 85, 87, 33, 3, 4), (11, 56, 107, 68), (66, 12, 108), (9, 44, 43, 37), (39, 46, 105), (104, 42, 7), (45, 103, 40, 8), (23, 72, 102, 100), (56, 101, 49, 12), (51, 10, 108), (21, 23, 100, 46), (94, 64, 99, 58), (61, 62, 18), (72, 97, 98, 24), (7, 24, 20), (82, 37, 43, 6, 34, 86), (18, 64, 77, 48), (38, 93, 92, 5), (29, 39, 92, 75), (10, 51, 57, 1, 78, 28, 14, 59, 15), (26, 80, 113, 65), (46, 91, 35, 21), (30, 76, 90, 65), (48, 77, 89, 84), (27, 109, 86, 34), (36, 0, 88), (78, 87, 85, 28), (2, 93, 86, 109), (36, 88, 96, 83), (85, 96, 88), (0, 36, 89, 77), (89, 36, 83, 110), (84, 89, 110, 32), (76, 48, 84, 90), (90, 84, 32, 69), (90, 69, 31, 65), (91, 46, 29, 80), (91, 80, 26, 35), (80, 29, 75, 113), (92, 79, 74, 75), (75, 74, 81, 113), (29, 46, 39), (93, 112, 79, 92), (93, 38, 82), (14, 28, 88, 94), (94, 0, 77, 64), (72, 23, 70, 97), (48, 76, 18), (76, 30, 16), (31, 35, 65), (35, 26, 65), (74, 79, 95), (73, 25, 96), (70, 22, 71, 97), (98, 97, 71, 25), (70, 21, 31, 69), (21, 70, 23), (64, 18, 62, 99), (98, 20, 24), (99, 62, 17, 63), (58, 99, 63, 19), (16, 60, 61, 18), (56, 11, 53, 101), (17, 62, 61), (58, 59, 94), (19, 15, 59), (53, 52, 55, 101), (101, 55, 13, 49), (12, 49, 51, 108), (95, 53, 54), (52, 53, 95), (51, 49, 13, 50), (24, 7, 102, 72), (50, 57, 51), (102, 45, 8, 100), (7, 45, 102), (45, 7, 42, 103), (103, 42, 41, 44), (103, 44, 9, 40), (40, 9, 106, 105), (43, 44, 41), (4, 41, 104), (3, 41, 4), (39, 106, 38, 5), (37, 38, 106), (12, 66, 107, 56), (107, 66, 19, 63), (107, 63, 17, 68), (108, 10, 15, 19), (109, 55, 52, 2), (13, 55, 109), (27, 1, 57, 50), (110, 83, 25, 71), (110, 71, 22, 32), (54, 67, 111, 74), (67, 60, 16, 111), (111, 16, 30, 81), (54, 11, 68, 67), (52, 112, 2), (68, 17, 61, 67), (81, 30, 65, 113)])
_uv = me_cube_004.uv_layers.new(name='UVMap')
_uv.uv.foreach_set('vector', [0.02999, 0.874, 0.02999, 0.874, 0.02999, 0.874, 0.02999, 0.874, 0.02999, 0.874, 0.02999, 0.874, 0.02999, 0.874, 0.02999, 0.874, 0.02999, 0.874, 0.02999, 0.874, 0.02999, 0.874, 0.02999, 0.874, 0.02999, 0.874, 0.02999, 0.874, 0.02999, 0.874, 0.02999, 0.874, 0.02999, 0.874, 0.02999, 0.874, 0.02999, 0.874, 0.02999, 0.874, 0.02999, 0.874, 0.02999, 0.874, 0.02999, 0.874, 0.02999, 0.874, 0.02999, 0.874, 0.02999, 0.874, 0.02999, 0.874, 0.02999, 0.874, 0.02999, 0.874, 0.02999, 0.874, 0.02999, 0.874, 0.02999, 0.874, 0.02999, 0.874, 0.02999, 0.874, 0.02999, 0.874, 0.02999, 0.874, 0.02999, 0.874, 0.02999, 0.874, 0.02999, 0.874, 0.02999, 0.874, 0.02999, 0.874, 0.02999, 0.874, 0.02999, 0.874, 0.02999, 0.874, 0.02999, 0.874, 0.02999, 0.874, 0.02999, 0.874, 0.02999, 0.874, 0.02999, 0.874, 0.02999, 0.874, 0.02999, 0.874, 0.02999, 0.874, 0.02999, 0.874, 0.02999, 0.874, 0.02999, 0.874, 0.02999, 0.874, 0.02999, 0.874, 0.02999, 0.874, 0.02999, 0.874, 0.02999, 0.874, 0.02999, 0.874, 0.02999, 0.874, 0.02999, 0.874, 0.02999, 0.874, 0.02999, 0.874, 0.02999, 0.874, 0.02999, 0.874, 0.02999, 0.874, 0.02999, 0.874, 0.02999, 0.874, 0.02999, 0.874, 0.02999, 0.874, 0.02999, 0.874, 0.02999, 0.874, 0.02999, 0.874, 0.02999, 0.874, 0.02999, 0.874, 0.02999, 0.874, 0.02999, 0.874, 0.02999, 0.874, 0.02999, 0.874, 0.02999, 0.874, 0.02999, 0.874, 0.02999, 0.874, 0.02999, 0.874, 0.02999, 0.874, 0.02999, 0.874, 0.02999, 0.874, 0.02999, 0.874, 0.02999, 0.874, 0.02999, 0.874, 0.02999, 0.874, 0.02999, 0.874, 0.02999, 0.874, 0.02999, 0.874, 0.02999, 0.874, 0.02999, 0.874, 0.02999, 0.874, 0.02999, 0.874, 0.02999, 0.874, 0.02999, 0.874, 0.02999, 0.874, 0.02999, 0.874, 0.02999, 0.874, 0.02999, 0.874, 0.02999, 0.874, 0.02999, 0.874, 0.02999, 0.874, 0.02999, 0.874, 0.02999, 0.874, 0.02999, 0.874, 0.02999, 0.874, 0.02999, 0.874, 0.02999, 0.874, 0.02999, 0.874, 0.02999, 0.874, 0.02999, 0.874, 0.02999, 0.874, 0.02999, 0.874, 0.02999, 0.874, 0.02999, 0.874, 0.02999, 0.874, 0.02999, 0.874, 0.02999, 0.874, 0.02999, 0.874, 0.02999, 0.874, 0.02999, 0.874, 0.02999, 0.874, 0.02999, 0.874, 0.02999, 0.874, 0.02999, 0.874, 0.02999, 0.874, 0.02999, 0.874, 0.02999, 0.874, 0.02999, 0.874, 0.02999, 0.874, 0.02999, 0.874, 0.02999, 0.874, 0.02999, 0.874, 0.02999, 0.874, 0.02999, 0.874, 0.02999, 0.874, 0.02999, 0.874, 0.02999, 0.874, 0.02999, 0.874, 0.02999, 0.874, 0.02999, 0.874, 0.02999, 0.874, 0.02999, 0.874, 0.02999, 0.874, 0.02999, 0.874, 0.02999, 0.874, 0.02999, 0.874, 0.02999, 0.874, 0.02999, 0.874, 0.02999, 0.874, 0.02999, 0.874, 0.02999, 0.874, 0.02999, 0.874, 0.02999, 0.874, 0.02999, 0.874, 0.02999, 0.874, 0.02999, 0.874, 0.02999, 0.874, 0.02999, 0.874, 0.02999, 0.874, 0.02999, 0.874, 0.02999, 0.874, 0.02999, 0.874, 0.02999, 0.874, 0.02999, 0.874, 0.02999, 0.874, 0.02999, 0.874, 0.02999, 0.874, 0.02999, 0.874, 0.02999, 0.874, 0.02999, 0.874, 0.02999, 0.874, 0.02999, 0.874, 0.02999, 0.874, 0.02999, 0.874, 0.02999, 0.874, 0.02999, 0.874, 0.02999, 0.874, 0.02999, 0.874, 0.02999, 0.874, 0.02999, 0.874, 0.02999, 0.874, 0.02999, 0.874, 0.02999, 0.874, 0.02999, 0.874, 0.02999, 0.874, 0.02999, 0.874, 0.02999, 0.874, 0.02999, 0.874, 0.02999, 0.874, 0.02999, 0.874, 0.02999, 0.874, 0.02999, 0.874, 0.02999, 0.874, 0.02999, 0.874, 0.02999, 0.874, 0.02999, 0.874, 0.02999, 0.874, 0.02999, 0.874, 0.02999, 0.874, 0.02999, 0.874, 0.02999, 0.874, 0.02999, 0.874, 0.02999, 0.874, 0.02999, 0.874, 0.02999, 0.874, 0.02999, 0.874, 0.02999, 0.874, 0.02999, 0.874, 0.02999, 0.874, 0.02999, 0.874, 0.02999, 0.874, 0.02999, 0.874, 0.02999, 0.874, 0.02999, 0.874, 0.02999, 0.874, 0.02999, 0.874, 0.02999, 0.874, 0.02999, 0.874, 0.02999, 0.874, 0.02999, 0.874, 0.02999, 0.874, 0.02999, 0.874, 0.02999, 0.874, 0.02999, 0.874, 0.02999, 0.874, 0.02999, 0.874, 0.02999, 0.874, 0.02999, 0.874, 0.02999, 0.874, 0.02999, 0.874, 0.02999, 0.874, 0.02999, 0.874, 0.02999, 0.874, 0.02999, 0.874, 0.02999, 0.874, 0.02999, 0.874, 0.02999, 0.874, 0.02999, 0.874, 0.02999, 0.874, 0.02999, 0.874, 0.02999, 0.874, 0.02999, 0.874, 0.02999, 0.874, 0.02999, 0.874, 0.02999, 0.874, 0.02999, 0.874, 0.02999, 0.874, 0.02999, 0.874, 0.02999, 0.874, 0.02999, 0.874, 0.02999, 0.874, 0.02999, 0.874, 0.02999, 0.874, 0.02999, 0.874, 0.02999, 0.874, 0.02999, 0.874, 0.02999, 0.874, 0.02999, 0.874, 0.02999, 0.874, 0.02999, 0.874, 0.02999, 0.874, 0.02999, 0.874, 0.02999, 0.874, 0.02999, 0.874, 0.02999, 0.874, 0.02999, 0.874, 0.02999, 0.874, 0.02999, 0.874, 0.02999, 0.874, 0.02999, 0.874, 0.02999, 0.874, 0.02999, 0.874, 0.02999, 0.874, 0.02999, 0.874, 0.02999, 0.874, 0.02999, 0.874, 0.02999, 0.874, 0.02999, 0.874, 0.02999, 0.874, 0.02999, 0.874, 0.02999, 0.874, 0.02999, 0.874, 0.02999, 0.874, 0.02999, 0.874, 0.02999, 0.874, 0.02999, 0.874, 0.02999, 0.874, 0.02999, 0.874, 0.02999, 0.874, 0.02999, 0.874, 0.02999, 0.874, 0.02999, 0.874, 0.02999, 0.874, 0.02999, 0.874, 0.02999, 0.874, 0.02999, 0.874, 0.02999, 0.874, 0.02999, 0.874, 0.02999, 0.874, 0.02999, 0.874, 0.02999, 0.874, 0.02999, 0.874, 0.02999, 0.874, 0.02999, 0.874, 0.02999, 0.874, 0.02999, 0.874, 0.02999, 0.874, 0.02999, 0.874, 0.02999, 0.874, 0.02999, 0.874, 0.02999, 0.874, 0.02999, 0.874, 0.02999, 0.874, 0.02999, 0.874, 0.02999, 0.874, 0.02999, 0.874, 0.02999, 0.874, 0.02999, 0.874, 0.02999, 0.874, 0.02999, 0.874, 0.02999, 0.874, 0.02999, 0.874, 0.02999, 0.874, 0.02999, 0.874, 0.02999, 0.874, 0.02999, 0.874, 0.02999, 0.874, 0.02999, 0.874, 0.02999, 0.874, 0.02999, 0.874, 0.02999, 0.874, 0.02999, 0.874, 0.02999, 0.874, 0.02999, 0.874, 0.02999, 0.874, 0.02999, 0.874, 0.02999, 0.874, 0.02999, 0.874, 0.02999, 0.874, 0.02999, 0.874, 0.02999, 0.874, 0.02999, 0.874, 0.02999, 0.874, 0.02999, 0.874, 0.02999, 0.874, 0.02999, 0.874, 0.02999, 0.874, 0.02999, 0.874, 0.02999, 0.874, 0.02999, 0.874, 0.02999, 0.874, 0.02999, 0.874, 0.02999, 0.874, 0.02999, 0.874, 0.02999, 0.874, 0.02999, 0.874, 0.02999, 0.874, 0.02999, 0.874, 0.02999, 0.874, 0.02999, 0.874, 0.02999, 0.874, 0.02999, 0.874, 0.02999, 0.874, 0.02999, 0.874, 0.02999, 0.874, 0.02999, 0.874, 0.02999, 0.874, 0.02999, 0.874, 0.02999, 0.874, 0.02999, 0.874, 0.02999, 0.874, 0.02999, 0.874, 0.02999, 0.874, 0.02999, 0.874, 0.02999, 0.874, 0.02999, 0.874, 0.02999, 0.874, 0.02999, 0.874, 0.02999, 0.874, 0.02999, 0.874, 0.02999, 0.874, 0.02999, 0.874, 0.02999, 0.874, 0.02999, 0.874, 0.02999, 0.874, 0.02999, 0.874, 0.02999, 0.874, 0.02999, 0.874, 0.02999, 0.874, 0.02999, 0.874, 0.02999, 0.874, 0.02999, 0.874, 0.02999, 0.874, 0.02999, 0.874, 0.02999, 0.874, 0.02999, 0.874, 0.02999, 0.874, 0.02999, 0.874, 0.02999, 0.874, 0.02999, 0.874, 0.02999, 0.874, 0.02999, 0.874, 0.02999, 0.874, 0.02999, 0.874, 0.02999, 0.874, 0.02999, 0.874, 0.02999, 0.874, 0.02999, 0.874, 0.02999, 0.874, 0.02999, 0.874, 0.02999, 0.874, 0.02999, 0.874, 0.02999, 0.874, 0.02999, 0.874, 0.02999, 0.874, 0.02999, 0.874, 0.02999, 0.874, 0.02999, 0.874, 0.02999, 0.874, 0.02999, 0.874, 0.02999, 0.874, 0.02999, 0.874, 0.02999, 0.874, 0.02999, 0.874, 0.02999, 0.874, 0.02999, 0.874, 0.02999, 0.874, 0.02999, 0.874, 0.02999, 0.874, 0.02999, 0.874, 0.02999, 0.874, 0.02999, 0.874, 0.02999, 0.874, 0.02999, 0.874, 0.02999, 0.874, 0.02999, 0.874, 0.02999, 0.874, 0.02999, 0.874, 0.02999, 0.874, 0.02999, 0.874, 0.02999, 0.874, 0.02999, 0.874, 0.02999, 0.874, 0.02999, 0.874, 0.02999, 0.874, 0.02999, 0.874, 0.02999, 0.874, 0.02999, 0.874, 0.02999, 0.874, 0.02999, 0.874, 0.02999, 0.874, 0.02999, 0.874, 0.02999, 0.874, 0.02999, 0.874, 0.02999, 0.874, 0.02999, 0.874, 0.02999, 0.874, 0.02999, 0.874, 0.02999, 0.874, 0.02999, 0.874, 0.02999, 0.874, 0.02999, 0.874, 0.02999, 0.874, 0.02999, 0.874, 0.02999, 0.874, 0.02999, 0.874, 0.02999, 0.874, 0.02999, 0.874, 0.02999, 0.874, 0.02999, 0.874, 0.02999, 0.874, 0.02999, 0.874, 0.02999, 0.874, 0.02999, 0.874, 0.02999, 0.874, 0.02999, 0.874, 0.02999, 0.874, 0.02999, 0.874, 0.02999, 0.874, 0.02999, 0.874, 0.02999, 0.874, 0.02999, 0.874, 0.02999, 0.874, 0.02999, 0.874, 0.02999, 0.874, 0.02999, 0.874, 0.02999, 0.874, 0.02999, 0.874, 0.02999, 0.874, 0.02999, 0.874, 0.02999, 0.874, 0.02999, 0.874, 0.02999, 0.874])
me_cube_004.use_remesh_preserve_volume = False
me_cube_004.use_remesh_preserve_attributes = False
me_cube_004.use_mirror_vertex_groups = False
me_cube_004.update()
me_cube_003 = bpy.data.meshes.new('Cube.003')
me_cube_003.from_pydata([(1.0, 1.56, -0.05038), (0.696, -1.322, -0.2833), (0.9322, -1.809, 0.3415), (-0.7796, -1.442, -0.297), (-1.159, -1.309, -0.2824), (-0.8214, -1.443, 0.5441), (-1.065, -1.75, 0.008013), (-1.606, -1.12, -0.04982), (-1.634, -1.117, 0.3325), (-1.504, -1.591, 0.4008), (1.288, -1.08, -0.3381), (1.611, -1.372, 0.2718), (1.602, -1.36, -0.1273), (1.303, -1.783, -0.1146), (1.014, 1.196, -0.3846), (1.23, 0.7929, -0.4513), (0.9961, 1.204, 0.5275), (1.535, 1.18, 0.2387), (1.303, 1.576, 0.2894), (1.523, 1.164, -0.2007), (-1.278, 0.6877, -0.3264), (-1.191, 0.9381, 0.5081), (-1.202, 1.497, 0.3206), (-1.581, 0.986, 0.2835), (-1.574, 0.9689, -0.1203), (-1.187, 1.475, -0.07893), (0.6377, -1.783, -0.04018), (0.727, 1.001, -0.3852), (-0.7397, -0.9205, 0.5446), (0.7952, 1.177, 0.5285), (-0.918, 1.2, 0.5184), (-0.8688, 1.518, 0.348), (-0.5318, -1.218, -0.3256), (-0.1895, -1.761, -0.02946), (-0.8591, 0.982, 0.5251), (0.1715, 1.471, -0.1596), (-1.227, -1.742, 0.4015), (-1.005, -1.648, 0.478), (-1.223, -1.304, 0.5552), (-1.586, -1.422, 0.3873), (-1.464, -1.61, 0.01951), (-1.566, -1.42, 0.01036), (-1.243, -1.764, 0.2381), (-1.514, -1.61, 0.2362), (-1.647, -1.139, 0.1576), (-1.283, -0.7158, 0.5223), (0.07242, -1.215, -0.3114), (0.9767, 1.579, 0.3623), (1.483, -1.647, -0.129), (1.162, -1.613, -0.2487), (1.217, -1.389, -0.3357), (1.346, -1.778, 0.2848), (1.49, -1.66, 0.2606), (1.291, -1.147, 0.5182), (1.358, -1.794, 0.08118), (1.628, -1.387, 0.0708), (0.9978, -1.477, -0.3225), (1.439, 1.446, -0.1566), (1.16, 1.08, -0.4108), (1.142, 1.106, 0.513), (1.29, 1.254, 0.4431), (1.442, 1.472, 0.2442), (1.553, 1.193, 0.02101), (1.336, 1.589, 0.07119), (0.1102, 1.093, 0.4379), (1.631, -0.1257, -0.1081), (1.381, -0.3181, 0.4265), (1.646, -0.1247, 0.222), (-0.9751, 1.326, 0.4822), (-1.418, 1.311, 0.2949), (-1.215, 1.509, 0.136), (-1.602, 1.0, 0.07183), (-0.9397, 1.166, -0.3111), (0.8557, -1.159, 0.5702), (0.002717, -0.9846, 0.5294), (0.8765, 1.401, 0.4693), (1.053, 1.601, 0.1758), (0.6732, -0.1923, -0.373), (0.6886, -1.456, 0.5566), (-0.6414, -0.1079, 0.5677), (0.5737, -0.07609, 0.5087), (-0.9604, -1.743, 0.4139), (-0.8962, 1.5, -0.05102), (0.1567, 1.483, 0.1748), (-0.1991, 0.9907, -0.3589), (-0.07022, -1.77, 0.1773), (-0.1043, -0.4661, -0.345), (0.7904, 1.312, -0.2689), (0.1649, 1.501, 0.005031), (0.1538, 1.322, 0.3157), (-0.9843, -0.08139, 0.5475), (0.00509, -1.42, 0.5249), (-0.001451, -1.747, 0.3596), (1.304, 1.553, -0.1425), (1.067, -1.487, 0.5279), (-0.6598, 1.321, -0.2355), (-1.433, 1.328, 0.08838), (-1.403, 1.298, -0.1057), (1.463, 1.483, 0.03719), (-1.569, -0.05661, 0.2623), (1.509, -1.674, 0.05854), (-1.597, -0.06023, 0.06117), (-1.596, -1.442, 0.2204), (-1.308, -0.9986, -0.2936), (-1.483, -1.206, 0.4693), (-1.325, -1.453, 0.5124), (1.661, -0.1237, 0.05765), (1.432, -1.228, -0.2602), (1.054, -1.825, 0.1472), (-0.9119, 1.532, 0.17), (1.075, -0.1792, 0.4807), (0.8064, -1.617, 0.4972), (0.04793, -0.08984, 0.5342)], [], [(80, 73, 110), (13, 26, 49), (52, 11, 53), (58, 14, 93), (72, 20, 97), (3, 32, 46, 1, 26, 33, 6), (75, 16, 18), (86, 46, 32), (81, 37, 36), (85, 92, 81), (87, 27, 84), (80, 29, 64, 112), (91, 38, 5), (111, 92, 2), (0, 93, 87), (34, 30, 21), (73, 94, 53), (72, 95, 84), (25, 82, 95), (22, 69, 68), (25, 72, 97), (103, 7, 20), (19, 58, 57), (104, 99, 8), (45, 99, 104), (42, 40, 6), (40, 41, 103), (6, 40, 3), (104, 8, 39), (38, 104, 105), (36, 105, 9), (19, 65, 107), (13, 108, 26), (68, 31, 22), (94, 111, 51), (59, 66, 60), (94, 78, 111), (77, 1, 46, 86), (103, 20, 72, 84, 86, 32, 3, 4), (11, 55, 106, 67), (65, 12, 107), (9, 43, 42, 36), (38, 45, 104), (103, 41, 7), (44, 102, 39, 8), (23, 71, 101, 99), (55, 100, 48, 12), (50, 10, 107), (21, 23, 99, 45), (93, 63, 98, 57), (60, 61, 18), (71, 96, 97, 24), (7, 24, 20), (81, 36, 42, 6, 33, 85), (18, 63, 76, 47), (37, 92, 91, 5), (28, 38, 91, 74), (10, 50, 56, 1, 77, 27, 14, 58, 15), (45, 90, 34, 21), (29, 75, 89, 64), (47, 76, 88, 83), (26, 108, 85, 33), (35, 0, 87), (77, 86, 84, 27), (2, 92, 85, 108), (35, 87, 95, 82), (84, 95, 87), (0, 35, 88, 76), (88, 35, 82, 109), (83, 88, 109, 31), (75, 47, 83, 89), (89, 83, 31, 68), (89, 68, 30, 64), (90, 45, 28, 79), (64, 34, 90, 79, 112), (79, 28, 74, 112), (91, 78, 73, 74), (28, 45, 38), (92, 111, 78, 91), (92, 37, 81), (14, 27, 87, 93), (93, 0, 76, 63), (71, 23, 69, 96), (47, 75, 18), (75, 29, 16), (30, 34, 64), (73, 78, 94), (72, 25, 95), (69, 22, 70, 96), (97, 96, 70, 25), (69, 21, 30, 68), (21, 69, 23), (63, 18, 61, 98), (97, 20, 24), (98, 61, 17, 62), (57, 98, 62, 19), (16, 59, 60, 18), (55, 11, 52, 100), (17, 61, 60), (57, 58, 93), (19, 15, 58), (52, 51, 54, 100), (100, 54, 13, 48), (12, 48, 50, 107), (94, 52, 53), (51, 52, 94), (50, 48, 13, 49), (24, 7, 101, 71), (49, 56, 50), (101, 44, 8, 99), (7, 44, 101), (44, 7, 41, 102), (102, 41, 40, 43), (102, 43, 9, 39), (39, 9, 105, 104), (42, 43, 40), (4, 40, 103), (3, 40, 4), (38, 105, 37, 5), (36, 37, 105), (12, 65, 106, 55), (106, 65, 19, 62), (106, 62, 17, 67), (107, 10, 15, 19), (108, 54, 51, 2), (13, 54, 108), (26, 1, 56, 49), (109, 82, 25, 70), (109, 70, 22, 31), (53, 66, 110, 73), (66, 59, 16, 110), (110, 16, 29, 80), (53, 11, 67, 66), (51, 111, 2), (67, 17, 60, 66), (74, 73, 80, 112)])
_uv = me_cube_003.uv_layers.new(name='UVMap')
_uv.uv.foreach_set('vector', [0.03245, 0.8691, 0.03245, 0.8691, 0.03245, 0.8691, 0.03245, 0.8691, 0.03245, 0.8691, 0.03245, 0.8691, 0.03245, 0.8691, 0.03245, 0.8691, 0.03245, 0.8691, 0.03245, 0.8691, 0.03245, 0.8691, 0.03245, 0.8691, 0.03245, 0.8691, 0.03245, 0.8691, 0.03245, 0.8691, 0.03245, 0.8691, 0.03245, 0.8691, 0.03245, 0.8691, 0.03245, 0.8691, 0.03245, 0.8691, 0.03245, 0.8691, 0.03245, 0.8691, 0.03245, 0.8691, 0.03245, 0.8691, 0.03245, 0.8691, 0.03245, 0.8691, 0.03245, 0.8691, 0.03245, 0.8691, 0.03245, 0.8691, 0.03245, 0.8691, 0.03245, 0.8691, 0.03245, 0.8691, 0.03245, 0.8691, 0.03245, 0.8691, 0.03245, 0.8691, 0.03245, 0.8691, 0.03245, 0.8691, 0.03245, 0.8691, 0.03245, 0.8691, 0.03245, 0.8691, 0.03245, 0.8691, 0.03245, 0.8691, 0.03245, 0.8691, 0.03245, 0.8691, 0.03245, 0.8691, 0.03245, 0.8691, 0.03245, 0.8691, 0.03245, 0.8691, 0.03245, 0.8691, 0.03245, 0.8691, 0.03245, 0.8691, 0.03245, 0.8691, 0.03245, 0.8691, 0.03245, 0.8691, 0.03245, 0.8691, 0.03245, 0.8691, 0.03245, 0.8691, 0.03245, 0.8691, 0.03245, 0.8691, 0.03245, 0.8691, 0.03245, 0.8691, 0.03245, 0.8691, 0.03245, 0.8691, 0.03245, 0.8691, 0.03245, 0.8691, 0.03245, 0.8691, 0.03245, 0.8691, 0.03245, 0.8691, 0.03245, 0.8691, 0.03245, 0.8691, 0.03245, 0.8691, 0.03245, 0.8691, 0.03245, 0.8691, 0.03245, 0.8691, 0.03245, 0.8691, 0.03245, 0.8691, 0.03245, 0.8691, 0.03245, 0.8691, 0.03245, 0.8691, 0.03245, 0.8691, 0.03245, 0.8691, 0.03245, 0.8691, 0.03245, 0.8691, 0.03245, 0.8691, 0.03245, 0.8691, 0.03245, 0.8691, 0.03245, 0.8691, 0.03245, 0.8691, 0.03245, 0.8691, 0.03245, 0.8691, 0.03245, 0.8691, 0.03245, 0.8691, 0.03245, 0.8691, 0.03245, 0.8691, 0.03245, 0.8691, 0.03245, 0.8691, 0.03245, 0.8691, 0.03245, 0.8691, 0.03245, 0.8691, 0.03245, 0.8691, 0.03245, 0.8691, 0.03245, 0.8691, 0.03245, 0.8691, 0.03245, 0.8691, 0.03245, 0.8691, 0.03245, 0.8691, 0.03245, 0.8691, 0.03245, 0.8691, 0.03245, 0.8691, 0.03245, 0.8691, 0.03245, 0.8691, 0.03245, 0.8691, 0.03245, 0.8691, 0.03245, 0.8691, 0.03245, 0.8691, 0.03245, 0.8691, 0.03245, 0.8691, 0.03245, 0.8691, 0.03245, 0.8691, 0.03245, 0.8691, 0.03245, 0.8691, 0.03245, 0.8691, 0.03245, 0.8691, 0.03245, 0.8691, 0.03245, 0.8691, 0.03245, 0.8691, 0.03245, 0.8691, 0.03245, 0.8691, 0.03245, 0.8691, 0.03245, 0.8691, 0.03245, 0.8691, 0.03245, 0.8691, 0.03245, 0.8691, 0.03245, 0.8691, 0.03245, 0.8691, 0.03245, 0.8691, 0.03245, 0.8691, 0.03245, 0.8691, 0.03245, 0.8691, 0.03245, 0.8691, 0.03245, 0.8691, 0.03245, 0.8691, 0.03245, 0.8691, 0.03245, 0.8691, 0.03245, 0.8691, 0.03245, 0.8691, 0.03245, 0.8691, 0.03245, 0.8691, 0.03245, 0.8691, 0.03245, 0.8691, 0.03245, 0.8691, 0.03245, 0.8691, 0.03245, 0.8691, 0.03245, 0.8691, 0.03245, 0.8691, 0.03245, 0.8691, 0.03245, 0.8691, 0.03245, 0.8691, 0.03245, 0.8691, 0.03245, 0.8691, 0.03245, 0.8691, 0.03245, 0.8691, 0.03245, 0.8691, 0.03245, 0.8691, 0.03245, 0.8691, 0.03245, 0.8691, 0.03245, 0.8691, 0.03245, 0.8691, 0.03245, 0.8691, 0.03245, 0.8691, 0.03245, 0.8691, 0.03245, 0.8691, 0.03245, 0.8691, 0.03245, 0.8691, 0.03245, 0.8691, 0.03245, 0.8691, 0.03245, 0.8691, 0.03245, 0.8691, 0.03245, 0.8691, 0.03245, 0.8691, 0.03245, 0.8691, 0.03245, 0.8691, 0.03245, 0.8691, 0.03245, 0.8691, 0.03245, 0.8691, 0.03245, 0.8691, 0.03245, 0.8691, 0.03245, 0.8691, 0.03245, 0.8691, 0.03245, 0.8691, 0.03245, 0.8691, 0.03245, 0.8691, 0.03245, 0.8691, 0.03245, 0.8691, 0.03245, 0.8691, 0.03245, 0.8691, 0.03245, 0.8691, 0.03245, 0.8691, 0.03245, 0.8691, 0.03245, 0.8691, 0.03245, 0.8691, 0.03245, 0.8691, 0.03245, 0.8691, 0.03245, 0.8691, 0.03245, 0.8691, 0.03245, 0.8691, 0.03245, 0.8691, 0.03245, 0.8691, 0.03245, 0.8691, 0.03245, 0.8691, 0.03245, 0.8691, 0.03245, 0.8691, 0.03245, 0.8691, 0.03245, 0.8691, 0.03245, 0.8691, 0.03245, 0.8691, 0.03245, 0.8691, 0.03245, 0.8691, 0.03245, 0.8691, 0.03245, 0.8691, 0.03245, 0.8691, 0.03245, 0.8691, 0.03245, 0.8691, 0.03245, 0.8691, 0.03245, 0.8691, 0.03245, 0.8691, 0.03245, 0.8691, 0.03245, 0.8691, 0.03245, 0.8691, 0.03245, 0.8691, 0.03245, 0.8691, 0.03245, 0.8691, 0.03245, 0.8691, 0.03245, 0.8691, 0.03245, 0.8691, 0.03245, 0.8691, 0.03245, 0.8691, 0.03245, 0.8691, 0.03245, 0.8691, 0.03245, 0.8691, 0.03245, 0.8691, 0.03245, 0.8691, 0.03245, 0.8691, 0.03245, 0.8691, 0.03245, 0.8691, 0.03245, 0.8691, 0.03245, 0.8691, 0.03245, 0.8691, 0.03245, 0.8691, 0.03245, 0.8691, 0.03245, 0.8691, 0.03245, 0.8691, 0.03245, 0.8691, 0.03245, 0.8691, 0.03245, 0.8691, 0.03245, 0.8691, 0.03245, 0.8691, 0.03245, 0.8691, 0.03245, 0.8691, 0.03245, 0.8691, 0.03245, 0.8691, 0.03245, 0.8691, 0.03245, 0.8691, 0.03245, 0.8691, 0.03245, 0.8691, 0.03245, 0.8691, 0.03245, 0.8691, 0.03245, 0.8691, 0.03245, 0.8691, 0.03245, 0.8691, 0.03245, 0.8691, 0.03245, 0.8691, 0.03245, 0.8691, 0.03245, 0.8691, 0.03245, 0.8691, 0.03245, 0.8691, 0.03245, 0.8691, 0.03245, 0.8691, 0.03245, 0.8691, 0.03245, 0.8691, 0.03245, 0.8691, 0.03245, 0.8691, 0.03245, 0.8691, 0.03245, 0.8691, 0.03245, 0.8691, 0.03245, 0.8691, 0.03245, 0.8691, 0.03245, 0.8691, 0.03245, 0.8691, 0.03245, 0.8691, 0.03245, 0.8691, 0.03245, 0.8691, 0.03245, 0.8691, 0.03245, 0.8691, 0.03245, 0.8691, 0.03245, 0.8691, 0.03245, 0.8691, 0.03245, 0.8691, 0.03245, 0.8691, 0.03245, 0.8691, 0.03245, 0.8691, 0.03245, 0.8691, 0.03245, 0.8691, 0.03245, 0.8691, 0.03245, 0.8691, 0.03245, 0.8691, 0.03245, 0.8691, 0.03245, 0.8691, 0.03245, 0.8691, 0.03245, 0.8691, 0.03245, 0.8691, 0.03245, 0.8691, 0.03245, 0.8691, 0.03245, 0.8691, 0.03245, 0.8691, 0.03245, 0.8691, 0.03245, 0.8691, 0.03245, 0.8691, 0.03245, 0.8691, 0.03245, 0.8691, 0.03245, 0.8691, 0.03245, 0.8691, 0.03245, 0.8691, 0.03245, 0.8691, 0.03245, 0.8691, 0.03245, 0.8691, 0.03245, 0.8691, 0.03245, 0.8691, 0.03245, 0.8691, 0.03245, 0.8691, 0.03245, 0.8691, 0.03245, 0.8691, 0.03245, 0.8691, 0.03245, 0.8691, 0.03245, 0.8691, 0.03245, 0.8691, 0.03245, 0.8691, 0.03245, 0.8691, 0.03245, 0.8691, 0.03245, 0.8691, 0.03245, 0.8691, 0.03245, 0.8691, 0.03245, 0.8691, 0.03245, 0.8691, 0.03245, 0.8691, 0.03245, 0.8691, 0.03245, 0.8691, 0.03245, 0.8691, 0.03245, 0.8691, 0.03245, 0.8691, 0.03245, 0.8691, 0.03245, 0.8691, 0.03245, 0.8691, 0.03245, 0.8691, 0.03245, 0.8691, 0.03245, 0.8691, 0.03245, 0.8691, 0.03245, 0.8691, 0.03245, 0.8691, 0.03245, 0.8691, 0.03245, 0.8691, 0.03245, 0.8691, 0.03245, 0.8691, 0.03245, 0.8691, 0.03245, 0.8691, 0.03245, 0.8691, 0.03245, 0.8691, 0.03245, 0.8691, 0.03245, 0.8691, 0.03245, 0.8691, 0.03245, 0.8691, 0.03245, 0.8691, 0.03245, 0.8691, 0.03245, 0.8691, 0.03245, 0.8691, 0.03245, 0.8691, 0.03245, 0.8691, 0.03245, 0.8691, 0.03245, 0.8691, 0.03245, 0.8691, 0.03245, 0.8691, 0.03245, 0.8691, 0.03245, 0.8691, 0.03245, 0.8691, 0.03245, 0.8691, 0.03245, 0.8691, 0.03245, 0.8691, 0.03245, 0.8691, 0.03245, 0.8691, 0.03245, 0.8691, 0.03245, 0.8691, 0.03245, 0.8691, 0.03245, 0.8691, 0.03245, 0.8691, 0.03245, 0.8691, 0.03245, 0.8691, 0.03245, 0.8691, 0.03245, 0.8691, 0.03245, 0.8691, 0.03245, 0.8691, 0.03245, 0.8691, 0.03245, 0.8691, 0.03245, 0.8691, 0.03245, 0.8691, 0.03245, 0.8691, 0.03245, 0.8691, 0.03245, 0.8691, 0.03245, 0.8691, 0.03245, 0.8691, 0.03245, 0.8691, 0.03245, 0.8691, 0.03245, 0.8691, 0.03245, 0.8691, 0.03245, 0.8691, 0.03245, 0.8691, 0.03245, 0.8691, 0.03245, 0.8691, 0.03245, 0.8691, 0.03245, 0.8691, 0.03245, 0.8691, 0.03245, 0.8691, 0.03245, 0.8691, 0.03245, 0.8691, 0.03245, 0.8691, 0.03245, 0.8691, 0.03245, 0.8691, 0.03245, 0.8691, 0.03245, 0.8691, 0.03245, 0.8691, 0.03245, 0.8691, 0.03245, 0.8691, 0.03245, 0.8691, 0.03245, 0.8691, 0.03245, 0.8691, 0.03245, 0.8691, 0.03245, 0.8691, 0.03245, 0.8691, 0.03245, 0.8691, 0.03245, 0.8691, 0.03245, 0.8691, 0.03245, 0.8691, 0.03245, 0.8691, 0.03245, 0.8691, 0.03245, 0.8691, 0.03245, 0.8691, 0.03245, 0.8691, 0.03245, 0.8691, 0.03245, 0.8691, 0.03245, 0.8691, 0.03245, 0.8691, 0.03245, 0.8691, 0.03245, 0.8691, 0.03245, 0.8691, 0.03245, 0.8691, 0.03245, 0.8691, 0.03245, 0.8691, 0.03245, 0.8691, 0.03245, 0.8691, 0.03245, 0.8691, 0.03245, 0.8691, 0.03245, 0.8691, 0.03245, 0.8691, 0.03245, 0.8691, 0.03245, 0.8691, 0.03245, 0.8691, 0.03245, 0.8691, 0.03245, 0.8691, 0.03245, 0.8691, 0.03245, 0.8691, 0.03245, 0.8691, 0.03245, 0.8691, 0.03245, 0.8691, 0.03245, 0.8691, 0.03245, 0.8691, 0.03245, 0.8691, 0.03245, 0.8691, 0.03245, 0.8691, 0.03245, 0.8691, 0.03245, 0.8691, 0.03245, 0.8691, 0.03245, 0.8691, 0.03245, 0.8691, 0.03245, 0.8691, 0.03245, 0.8691, 0.03245, 0.8691, 0.03245, 0.8691, 0.03245, 0.8691, 0.03245, 0.8691, 0.03245, 0.8691, 0.03245, 0.8691, 0.03245, 0.8691, 0.03245, 0.8691, 0.03245, 0.8691, 0.03245, 0.8691])
me_cube_003.use_remesh_preserve_volume = False
me_cube_003.use_remesh_preserve_attributes = False
me_cube_003.use_mirror_vertex_groups = False
me_cube_003.update()
me_cube_001 = bpy.data.meshes.new('Cube.001')
me_cube_001.from_pydata([(-1.359, -3.837, 0.01354), (-1.423, -3.782, 2.085), (1.064, 0.0, 0.8728), (-1.408, -2.938, 2.083), (1.424, -3.801, 0.01354), (1.423, -3.769, 2.048), (1.424, -3.029, 0.01282), (1.435, -3.073, 2.053), (-2.202, -3.801, 0.01354), (-2.203, -3.785, 2.076), (-2.235, -2.902, 0.01354), (-2.219, -2.92, 2.147), (1.173, 0.0, 0.01558), (-1.435, 0.0, 2.159), (-2.235, 0.0, 0.02884), (-2.234, 0.0, 2.159), (-1.467, -2.853, 2.978), (-2.191, -2.87, 2.899), (-1.512, 0.0, 2.952), (-2.191, 0.0, 2.876), (-1.38, -3.836, 0.9379), (-1.346, -2.868, 0.9708), (1.426, -3.054, 0.9184), (1.426, -3.812, 0.9229), (-2.21, -3.81, 0.9369), (-2.24, -2.924, 0.9342), (-1.326, 0.0, 0.974), (-2.235, 0.0, 0.9417), (1.181, -2.926, 0.005462), (1.115, -3.06, 2.07), (1.099, -3.81, 0.005885), (1.093, -3.781, 2.063), (1.099, -3.837, 0.9267), (1.114, -2.946, 0.9199), (1.426, -3.034, 0.4293), (1.426, -3.812, 0.4349), (-0.1574, -3.788, 2.073), (-2.236, -2.925, 0.4389), (-0.1311, 0.0, 0.9204), (1.173, -1.464, 0.003027), (-2.235, 0.0, 0.4315), (1.173, 0.0, 0.4169), (-2.21, -2.886, 2.593), (1.091, -1.468, 0.8836), (-1.451, -1.485, 2.159), (-2.239, -1.484, 2.16), (-2.235, -1.496, 0.01354), (-1.454, -1.456, 2.981), (-2.195, -1.468, 2.892), (-1.461, 0.0, 2.576), (-1.467, -2.871, 2.572), (-2.231, 0.0, 2.586), (-1.378, -3.837, 0.4379), (-2.21, -3.81, 0.4378), (-2.24, -1.5, 0.9416), (-0.1331, -3.836, 0.9393), (-1.37, -1.507, 0.9713), (-0.07959, -3.034, 2.047), (-0.1311, -3.837, 0.01354), (-0.129, -2.9, 0.9608), (1.181, -2.911, 0.434), (1.099, -3.837, 0.4395), (-0.1311, -3.837, 0.4377), (-2.236, -1.496, 0.4389), (-2.232, -1.467, 2.588), (1.173, -1.46, 0.4246), (-1.434, -1.464, 2.583), (-0.1319, -1.495, 0.9222), (-1.417, -3.827, 1.87), (-1.4, -3.177, 2.143), (1.38, -3.063, 2.067), (1.426, -3.204, 0.005396), (1.426, -3.613, 2.099), (1.369, -3.81, 0.005885), (-0.8505, -3.785, 2.061), (-2.235, -3.625, 0.01354), (-2.211, -3.81, 1.87), (-2.211, -3.19, 2.125), (-0.7828, 0.0, 0.9212), (-1.65, -2.994, 2.159), (-2.039, -3.792, 2.089), (-1.635, -3.837, 0.01354), (1.173, -0.6988, -0.004489), (-2.211, -2.881, 2.372), (1.091, -2.253, 0.8869), (-1.468, -2.229, 2.141), (-2.247, -2.229, 2.149), (-2.235, -2.244, 0.01358), (-1.633, -2.885, 2.988), (-1.673, 0.0, 2.984), (-1.458, -2.227, 2.989), (-2.199, -2.244, 2.91), (-1.474, 0.0, 2.779), (-1.472, -2.874, 2.341), (-2.232, 0.0, 2.381), (-1.381, -2.895, 1.226), (1.426, -3.064, 1.211), (1.426, -3.81, 1.214), (-2.244, -2.919, 1.228), (-1.435, 0.0, 1.238), (-2.235, 0.0, 1.238), (-2.236, -0.7485, 0.9377), (-2.035, -3.837, 0.9369), (-2.236, -3.202, 0.9347), (-0.7875, -3.835, 0.9401), (1.435, -3.636, 0.9207), (1.369, -3.028, 0.9188), (-1.355, -0.7497, 0.9628), (0.5625, -3.046, 2.068), (0.5207, -3.837, 0.01354), (0.5215, -2.909, 0.9568), (1.095, -3.615, 2.147), (1.183, -3.625, -0.01707), (1.099, -3.834, 1.219), (1.1, -3.032, 1.216), (-1.388, -3.833, 1.243), (-1.419, -3.606, 2.163), (1.426, -3.626, 0.005817), (1.432, -3.231, 2.089), (0.4724, -3.803, 2.042), (-2.235, -3.203, 0.01354), (-2.21, -3.81, 1.238), (-2.21, -3.62, 2.129), (0.5207, 0.0, 0.9151), (-2.041, -2.996, 2.176), (-1.66, -3.784, 2.094), (-2.035, -3.837, 0.01354), (1.173, -2.239, 0.01181), (-2.207, -2.892, 2.791), (1.091, -0.6985, 0.8764), (-1.434, -0.7269, 2.153), (-2.233, -0.7267, 2.153), (-2.235, -0.7479, 0.01354), (-2.031, -2.891, 2.969), (-2.042, 0.0, 2.967), (-1.458, -0.6779, 2.953), (-2.191, -0.6945, 2.864), (-1.446, 0.0, 2.376), (-1.461, -2.878, 2.794), (-2.23, 0.0, 2.771), (-1.384, -2.88, 1.838), (1.428, -3.06, 1.831), (1.426, -3.797, 1.837), (-2.244, -2.91, 1.846), (-1.434, 0.0, 1.868), (-2.235, 0.0, 1.868), (-2.247, -2.247, 0.9385), (-1.635, -3.837, 0.9371), (-2.235, -3.625, 0.9369), (0.5204, -3.836, 0.9351), (1.435, -3.234, 0.9182), (-1.386, -2.25, 0.9611), (1.369, -3.019, 0.00527), (-0.7702, -3.016, 2.052), (-0.7828, -3.837, 0.01354), (1.369, -3.777, 2.062), (1.369, -3.838, 0.9237), (-0.7915, -2.901, 0.9632), (1.109, -3.225, 2.138), (1.183, -3.203, -0.0172), (1.096, -3.824, 1.841), (1.104, -3.028, 1.838), (-0.1197, -2.993, 1.233), (-0.09345, -2.992, 1.829), (1.369, -3.838, 0.4378), (-1.461, -1.496, 1.865), (-1.461, -1.504, 1.242), (1.369, -3.007, 0.4313), (1.435, -3.631, 0.4363), (1.435, -3.217, 0.4331), (-0.7828, -3.837, 0.4377), (0.5207, -3.837, 0.4376), (-2.235, -3.203, 0.4377), (-2.235, -3.625, 0.4377), (-2.035, -3.837, 0.4377), (-1.635, -3.837, 0.4377), (-2.235, -0.7479, 0.4377), (-2.238, -2.246, 0.442), (-2.229, -1.463, 2.78), (-2.234, -1.474, 2.38), (-2.228, -0.6988, 2.568), (-2.236, -2.229, 2.592), (-2.034, -2.975, 2.585), (-1.638, -2.966, 2.573), (1.173, -0.6872, 0.4146), (1.173, -2.244, 0.4338), (-2.244, -1.5, 1.241), (-2.244, -1.493, 1.865), (-1.43, -1.459, 2.794), (-1.442, -1.474, 2.376), (-1.444, -2.22, 2.576), (-1.43, -0.6972, 2.567), (-2.027, -1.454, 2.981), (-1.629, -1.451, 3.002), (-0.1425, -3.617, 2.144), (-0.09746, -3.207, 2.117), (-0.1407, -3.833, 1.248), (-0.1558, -3.829, 1.863), (-0.1334, -2.245, 0.9226), (-0.1311, -0.7427, 0.9195), (0.5207, -1.48, 0.916), (-0.7906, -1.504, 0.931), (-0.7836, -0.749, 0.9228), (0.5207, -0.7196, 0.9112), (0.5207, -2.246, 0.9192), (1.369, -3.039, 1.211), (1.435, -3.232, 1.834), (1.435, -3.241, 1.209), (1.435, -3.637, 1.211), (0.481, -3.842, 1.833), (0.5186, -3.834, 1.236), (-0.8015, -3.831, 1.248), (1.369, -3.203, -0.0173), (-0.7908, -3.191, 2.12), (0.5451, -3.219, 2.131), (0.4881, -3.632, 2.125), (-2.235, -3.624, 1.868), (-2.235, -3.625, 1.237), (-2.238, -3.198, 1.23), (-1.656, -3.829, 1.877), (-1.639, -3.835, 1.24), (-2.035, -3.837, 1.238), (-1.652, -3.175, 2.153), (-1.658, -3.608, 2.172), (-2.038, -3.618, 2.17), (-1.633, -2.228, 3.018), (-2.031, -2.234, 3.001), (-2.022, -0.678, 2.951), (-1.431, -0.7118, 2.366), (-1.455, -2.223, 2.363), (-1.436, -2.223, 2.795), (-2.254, -2.234, 1.851), (-2.254, -2.244, 1.232), (-2.236, -0.7487, 1.238), (-1.645, -2.963, 2.354), (-2.037, -2.97, 2.364), (-2.034, -2.98, 2.806), (-2.24, -2.227, 2.375), (-2.23, -0.7118, 2.366), (-2.225, -0.6917, 2.754), (-1.482, -2.244, 1.226), (-1.483, -2.236, 1.846), (-1.437, -0.742, 1.864), (1.375, -3.228, 2.132), (1.369, -3.613, 2.144), (1.369, -3.822, 1.837), (1.369, -3.835, 1.214), (-0.783, -2.977, 1.837), (-0.7905, -2.99, 1.233), (0.5274, -3.009, 1.229), (0.5484, -3.009, 1.842), (-1.438, -0.7493, 1.239), (-2.232, -2.234, 2.795), (-1.634, -2.974, 2.796), (-2.236, -0.7416, 1.864), (-1.432, -0.6849, 2.771), (-1.631, -0.6701, 2.972), (-2.038, -3.185, 2.157), (-2.038, -3.835, 1.871), (-2.238, -3.191, 1.852), (-0.8381, -3.611, 2.139), (1.369, -3.625, -0.01708), (-0.8446, -3.829, 1.851), (1.435, -3.625, 1.834), (1.37, -3.034, 1.833), (-0.7995, -2.252, 0.9285)], [], [(265, 151, 21, 157), (264, 70, 7, 141), (263, 72, 5, 142), (262, 74, 1, 68), (261, 117, 4, 73), (260, 116, 1, 74), (259, 77, 11, 143), (258, 80, 9, 76), (257, 124, 11, 77), (256, 135, 18, 89), (255, 92, 18, 135), (254, 131, 15, 145), (65, 39, 82, 184), (253, 138, 16, 88), (252, 128, 17, 91), (63, 54, 101, 176), (147, 102, 174, 175), (224, 223, 222, 257), (62, 55, 104, 170), (173, 172, 120, 75), (33, 106, 167, 60), (251, 107, 26, 99), (173, 148, 103, 172), (71, 169, 168, 117), (244, 111, 31, 155), (250, 108, 29, 161), (247, 163, 162, 248), (242, 251, 99, 144), (247, 153, 57, 163), (70, 29, 158, 243), (240, 166, 165, 241), (233, 254, 145, 100), (240, 151, 56, 166), (60, 167, 152, 28), (169, 150, 105, 168), (6, 34, 169, 71), (34, 22, 150, 169), (58, 62, 170, 154), (30, 61, 171, 109), (61, 32, 149, 171), (53, 173, 75, 8), (24, 148, 173, 53), (175, 174, 126, 81), (183, 253, 236, 182), (46, 63, 176, 132), (10, 37, 177, 87), (37, 25, 146, 177), (239, 178, 48, 136), (238, 179, 64, 180), (237, 83, 42, 181), (234, 183, 182, 235), (227, 256, 89, 134), (234, 93, 50, 183), (43, 65, 184, 129), (60, 185, 84, 33), (28, 127, 185, 60), (231, 187, 186, 232), (221, 258, 76, 121), (231, 86, 45, 187), (230, 188, 47, 90), (229, 189, 66, 190), (228, 137, 49, 191), (225, 193, 192, 226), (223, 224, 80, 125), (225, 90, 47, 193), (217, 218, 103, 148), (124, 257, 222, 79), (218, 259, 143, 98), (125, 80, 258, 219), (249, 250, 161, 114), (122, 77, 259, 216), (211, 262, 68, 115), (195, 194, 215, 214), (215, 194, 36, 119), (116, 260, 213, 69), (212, 261, 112, 159), (206, 263, 208, 207), (209, 197, 196, 210), (208, 263, 142, 97), (209, 119, 36, 197), (118, 72, 263, 206), (205, 264, 141, 96), (163, 250, 249, 162), (84, 185, 65, 43), (204, 198, 59, 110), (203, 199, 67, 200), (202, 107, 56, 201), (199, 202, 201, 67), (38, 78, 202, 199), (78, 26, 107, 202), (129, 203, 200, 43), (2, 123, 203, 129), (123, 38, 199, 203), (84, 204, 110, 33), (43, 200, 204, 84), (200, 67, 198, 204), (29, 70, 264, 161), (114, 205, 106, 33), (117, 261, 212, 71), (106, 205, 96, 22), (205, 114, 161, 264), (141, 7, 118, 206), (243, 158, 111, 244), (22, 96, 207, 150), (105, 208, 97, 23), (96, 141, 206, 207), (160, 31, 119, 209), (149, 210, 196, 55), (32, 113, 210, 149), (104, 211, 115, 20), (55, 196, 211, 104), (113, 160, 209, 210), (152, 6, 71, 212), (28, 152, 212, 159), (112, 261, 73, 30), (168, 105, 23, 35), (207, 208, 105, 150), (57, 153, 213, 195), (153, 3, 69, 213), (213, 260, 194, 195), (29, 108, 214, 158), (108, 57, 195, 214), (111, 215, 119, 31), (197, 262, 211, 196), (76, 9, 122, 216), (214, 215, 111, 158), (24, 121, 217, 148), (103, 218, 98, 25), (121, 76, 216, 217), (68, 1, 125, 219), (115, 68, 219, 220), (20, 115, 220, 147), (102, 221, 121, 24), (220, 221, 102, 147), (216, 259, 218, 217), (69, 3, 79, 222), (116, 69, 222, 223), (1, 116, 223, 125), (80, 224, 122, 9), (88, 16, 90, 225), (91, 226, 192, 48), (17, 133, 226, 91), (136, 227, 134, 19), (48, 192, 227, 136), (133, 88, 225, 226), (189, 228, 191, 66), (44, 130, 228, 189), (130, 13, 137, 228), (93, 229, 190, 50), (3, 85, 229, 93), (85, 44, 189, 229), (138, 230, 90, 16), (50, 190, 230, 138), (190, 66, 188, 230), (221, 220, 219, 258), (143, 11, 86, 231), (146, 232, 186, 54), (25, 98, 232, 146), (101, 233, 100, 27), (54, 186, 233, 101), (98, 143, 231, 232), (87, 177, 63, 46), (129, 184, 41, 2), (177, 146, 54, 63), (193, 256, 227, 192), (79, 3, 93, 234), (83, 235, 182, 42), (11, 124, 235, 83), (128, 236, 133, 17), (42, 182, 236, 128), (124, 79, 234, 235), (179, 237, 181, 64), (45, 86, 237, 179), (86, 11, 83, 237), (94, 238, 180, 51), (15, 131, 238, 94), (131, 45, 179, 238), (139, 239, 136, 19), (51, 180, 239, 139), (180, 64, 178, 239), (20, 147, 175, 52), (132, 176, 40, 14), (52, 175, 81, 0), (236, 253, 88, 133), (176, 101, 27, 40), (126, 174, 53, 8), (171, 149, 55, 62), (120, 172, 37, 10), (109, 171, 62, 58), (154, 170, 52, 0), (35, 23, 156, 164), (117, 168, 35, 4), (152, 167, 34, 6), (4, 35, 164, 73), (184, 82, 12, 41), (187, 254, 233, 186), (95, 21, 151, 240), (85, 241, 165, 44), (3, 140, 241, 85), (130, 242, 144, 13), (44, 165, 242, 130), (140, 95, 240, 241), (156, 32, 61, 164), (164, 61, 30, 73), (246, 113, 32, 156), (224, 257, 77, 122), (7, 70, 243, 118), (72, 244, 155, 5), (166, 251, 242, 165), (142, 5, 155, 245), (23, 97, 246, 156), (97, 142, 245, 246), (245, 160, 113, 246), (140, 3, 153, 247), (157, 248, 162, 59), (21, 95, 248, 157), (110, 249, 114, 33), (59, 162, 249, 110), (95, 140, 247, 248), (163, 57, 108, 250), (155, 31, 160, 245), (167, 106, 22, 34), (166, 56, 107, 251), (170, 104, 20, 52), (172, 103, 25, 37), (174, 102, 24, 53), (185, 127, 39, 65), (178, 252, 91, 48), (64, 181, 252, 178), (181, 42, 128, 252), (183, 50, 138, 253), (187, 45, 131, 254), (188, 255, 135, 47), (66, 191, 255, 188), (191, 49, 92, 255), (193, 47, 135, 256), (194, 260, 74, 36), (197, 36, 74, 262), (198, 265, 157, 59), (67, 201, 265, 198), (201, 56, 151, 265), (243, 244, 72, 118)])
_uv = me_cube_001.uv_layers.new(name='UVMap')
_uv.uv.foreach_set('vector', [0.04229, 0.8745, 0.04229, 0.8745, 0.04229, 0.8745, 0.04229, 0.8745, 0.04229, 0.8745, 0.04229, 0.8745, 0.04229, 0.8745, 0.04229, 0.8745, 0.04229, 0.8745, 0.04229, 0.8745, 0.04229, 0.8745, 0.04229, 0.8745, 0.04229, 0.8745, 0.04229, 0.8745, 0.04229, 0.8745, 0.04229, 0.8745, 0.04229, 0.8745, 0.04229, 0.8745, 0.04229, 0.8745, 0.04229, 0.8745, 0.04229, 0.8745, 0.04229, 0.8745, 0.04229, 0.8745, 0.04229, 0.8745, 0.04229, 0.8745, 0.04229, 0.8745, 0.04229, 0.8745, 0.04229, 0.8745, 0.04229, 0.8745, 0.04229, 0.8745, 0.04229, 0.8745, 0.04229, 0.8745, 0.04229, 0.8745, 0.04229, 0.8745, 0.04229, 0.8745, 0.04229, 0.8745, 0.04229, 0.8745, 0.04229, 0.8745, 0.04229, 0.8745, 0.04229, 0.8745, 0.04229, 0.8745, 0.04229, 0.8745, 0.04229, 0.8745, 0.04229, 0.8745, 0.04229, 0.8745, 0.04229, 0.8745, 0.04229, 0.8745, 0.04229, 0.8745, 0.04229, 0.8745, 0.04229, 0.8745, 0.04229, 0.8745, 0.04229, 0.8745, 0.04229, 0.8745, 0.04229, 0.8745, 0.04229, 0.8745, 0.04229, 0.8745, 0.04229, 0.8745, 0.04229, 0.8745, 0.04229, 0.8745, 0.04229, 0.8745, 0.04229, 0.8745, 0.04229, 0.8745, 0.04229, 0.8745, 0.04229, 0.8745, 0.04229, 0.8745, 0.04229, 0.8745, 0.04229, 0.8745, 0.04229, 0.8745, 0.04229, 0.8745, 0.04229, 0.8745, 0.04229, 0.8745, 0.04229, 0.8745, 0.04229, 0.8745, 0.04229, 0.8745, 0.04229, 0.8745, 0.04229, 0.8745, 0.04229, 0.8745, 0.04229, 0.8745, 0.04229, 0.8745, 0.04229, 0.8745, 0.04229, 0.8745, 0.04229, 0.8745, 0.04229, 0.8745, 0.04229, 0.8745, 0.04229, 0.8745, 0.04229, 0.8745, 0.04229, 0.8745, 0.04229, 0.8745, 0.04229, 0.8745, 0.04229, 0.8745, 0.04229, 0.8745, 0.04229, 0.8745, 0.04229, 0.8745, 0.04229, 0.8745, 0.04229, 0.8745, 0.04229, 0.8745, 0.04229, 0.8745, 0.04229, 0.8745, 0.04229, 0.8745, 0.04229, 0.8745, 0.04229, 0.8745, 0.04229, 0.8745, 0.04229, 0.8745, 0.04229, 0.8745, 0.04229, 0.8745, 0.04229, 0.8745, 0.04229, 0.8745, 0.04229, 0.8745, 0.04229, 0.8745, 0.04229, 0.8745, 0.04229, 0.8745, 0.04229, 0.8745, 0.04229, 0.8745, 0.04229, 0.8745, 0.04229, 0.8745, 0.04229, 0.8745, 0.04229, 0.8745, 0.04229, 0.8745, 0.04229, 0.8745, 0.04229, 0.8745, 0.04229, 0.8745, 0.04229, 0.8745, 0.04229, 0.8745, 0.04229, 0.8745, 0.04229, 0.8745, 0.04229, 0.8745, 0.04229, 0.8745, 0.04229, 0.8745, 0.04229, 0.8745, 0.04229, 0.8745, 0.04229, 0.8745, 0.04229, 0.8745, 0.04229, 0.8745, 0.04229, 0.8745, 0.04229, 0.8745, 0.04229, 0.8745, 0.04229, 0.8745, 0.04229, 0.8745, 0.04229, 0.8745, 0.04229, 0.8745, 0.04229, 0.8745, 0.04229, 0.8745, 0.04229, 0.8745, 0.04229, 0.8745, 0.04229, 0.8745, 0.04229, 0.8745, 0.04229, 0.8745, 0.04229, 0.8745, 0.04229, 0.8745, 0.04229, 0.8745, 0.04229, 0.8745, 0.04229, 0.8745, 0.04229, 0.8745, 0.04229, 0.8745, 0.04229, 0.8745, 0.04229, 0.8745, 0.04229, 0.8745, 0.04229, 0.8745, 0.04229, 0.8745, 0.04229, 0.8745, 0.04229, 0.8745, 0.04229, 0.8745, 0.04229, 0.8745, 0.04229, 0.8745, 0.04229, 0.8745, 0.04229, 0.8745, 0.04229, 0.8745, 0.04229, 0.8745, 0.04229, 0.8745, 0.04229, 0.8745, 0.04229, 0.8745, 0.04229, 0.8745, 0.04229, 0.8745, 0.04229, 0.8745, 0.04229, 0.8745, 0.04229, 0.8745, 0.04229, 0.8745, 0.04229, 0.8745, 0.04229, 0.8745, 0.04229, 0.8745, 0.04229, 0.8745, 0.04229, 0.8745, 0.04229, 0.8745, 0.04229, 0.8745, 0.04229, 0.8745, 0.04229, 0.8745, 0.04229, 0.8745, 0.04229, 0.8745, 0.04229, 0.8745, 0.04229, 0.8745, 0.04229, 0.8745, 0.04229, 0.8745, 0.04229, 0.8745, 0.04229, 0.8745, 0.04229, 0.8745, 0.04229, 0.8745, 0.04229, 0.8745, 0.04229, 0.8745, 0.04229, 0.8745, 0.04229, 0.8745, 0.04229, 0.8745, 0.04229, 0.8745, 0.04229, 0.8745, 0.04229, 0.8745, 0.04229, 0.8745, 0.04229, 0.8745, 0.04229, 0.8745, 0.04229, 0.8745, 0.04229, 0.8745, 0.04229, 0.8745, 0.04229, 0.8745, 0.04229, 0.8745, 0.04229, 0.8745, 0.04229, 0.8745, 0.04229, 0.8745, 0.04229, 0.8745, 0.04229, 0.8745, 0.04229, 0.8745, 0.04229, 0.8745, 0.04229, 0.8745, 0.04229, 0.8745, 0.04229, 0.8745, 0.04229, 0.8745, 0.04229, 0.8745, 0.04229, 0.8745, 0.04229, 0.8745, 0.04229, 0.8745, 0.04229, 0.8745, 0.04229, 0.8745, 0.04229, 0.8745, 0.04229, 0.8745, 0.04229, 0.8745, 0.04229, 0.8745, 0.04229, 0.8745, 0.04229, 0.8745, 0.04229, 0.8745, 0.04229, 0.8745, 0.04229, 0.8745, 0.04229, 0.8745, 0.04229, 0.8745, 0.04229, 0.8745, 0.04229, 0.8745, 0.04229, 0.8745, 0.04229, 0.8745, 0.04229, 0.8745, 0.04229, 0.8745, 0.04229, 0.8745, 0.04229, 0.8745, 0.04229, 0.8745, 0.04229, 0.8745, 0.04229, 0.8745, 0.04229, 0.8745, 0.04229, 0.8745, 0.04229, 0.8745, 0.04229, 0.8745, 0.04229, 0.8745, 0.04229, 0.8745, 0.04229, 0.8745, 0.04229, 0.8745, 0.04229, 0.8745, 0.04229, 0.8745, 0.04229, 0.8745, 0.04229, 0.8745, 0.04229, 0.8745, 0.04229, 0.8745, 0.04229, 0.8745, 0.04229, 0.8745, 0.04229, 0.8745, 0.04229, 0.8745, 0.04229, 0.8745, 0.04229, 0.8745, 0.04229, 0.8745, 0.04229, 0.8745, 0.04229, 0.8745, 0.04229, 0.8745, 0.04229, 0.8745, 0.04229, 0.8745, 0.04229, 0.8745, 0.04229, 0.8745, 0.04229, 0.8745, 0.04229, 0.8745, 0.04229, 0.8745, 0.04229, 0.8745, 0.04229, 0.8745, 0.04229, 0.8745, 0.04229, 0.8745, 0.04229, 0.8745, 0.04229, 0.8745, 0.04229, 0.8745, 0.04229, 0.8745, 0.04229, 0.8745, 0.04229, 0.8745, 0.04229, 0.8745, 0.04229, 0.8745, 0.04229, 0.8745, 0.04229, 0.8745, 0.04229, 0.8745, 0.04229, 0.8745, 0.04229, 0.8745, 0.04229, 0.8745, 0.04229, 0.8745, 0.04229, 0.8745, 0.04229, 0.8745, 0.04229, 0.8745, 0.04229, 0.8745, 0.04229, 0.8745, 0.04229, 0.8745, 0.04229, 0.8745, 0.04229, 0.8745, 0.04229, 0.8745, 0.04229, 0.8745, 0.04229, 0.8745, 0.04229, 0.8745, 0.04229, 0.8745, 0.04229, 0.8745, 0.04229, 0.8745, 0.04229, 0.8745, 0.04229, 0.8745, 0.04229, 0.8745, 0.04229, 0.8745, 0.04229, 0.8745, 0.04229, 0.8745, 0.04229, 0.8745, 0.04229, 0.8745, 0.04229, 0.8745, 0.04229, 0.8745, 0.04229, 0.8745, 0.04229, 0.8745, 0.04229, 0.8745, 0.04229, 0.8745, 0.04229, 0.8745, 0.04229, 0.8745, 0.04229, 0.8745, 0.04229, 0.8745, 0.04229, 0.8745, 0.04229, 0.8745, 0.04229, 0.8745, 0.04229, 0.8745, 0.04229, 0.8745, 0.04229, 0.8745, 0.04229, 0.8745, 0.04229, 0.8745, 0.04229, 0.8745, 0.04229, 0.8745, 0.04229, 0.8745, 0.04229, 0.8745, 0.04229, 0.8745, 0.04229, 0.8745, 0.04229, 0.8745, 0.04229, 0.8745, 0.04229, 0.8745, 0.04229, 0.8745, 0.04229, 0.8745, 0.04229, 0.8745, 0.04229, 0.8745, 0.04229, 0.8745, 0.04229, 0.8745, 0.04229, 0.8745, 0.04229, 0.8745, 0.04229, 0.8745, 0.04229, 0.8745, 0.04229, 0.8745, 0.04229, 0.8745, 0.04229, 0.8745, 0.04229, 0.8745, 0.04229, 0.8745, 0.04229, 0.8745, 0.04229, 0.8745, 0.04229, 0.8745, 0.04229, 0.8745, 0.04229, 0.8745, 0.04229, 0.8745, 0.04229, 0.8745, 0.04229, 0.8745, 0.04229, 0.8745, 0.04229, 0.8745, 0.04229, 0.8745, 0.04229, 0.8745, 0.04229, 0.8745, 0.04229, 0.8745, 0.04229, 0.8745, 0.04229, 0.8745, 0.04229, 0.8745, 0.04229, 0.8745, 0.04229, 0.8745, 0.04229, 0.8745, 0.04229, 0.8745, 0.04229, 0.8745, 0.04229, 0.8745, 0.04229, 0.8745, 0.04229, 0.8745, 0.04229, 0.8745, 0.04229, 0.8745, 0.04229, 0.8745, 0.04229, 0.8745, 0.04229, 0.8745, 0.04229, 0.8745, 0.04229, 0.8745, 0.04229, 0.8745, 0.04229, 0.8745, 0.04229, 0.8745, 0.04229, 0.8745, 0.04229, 0.8745, 0.04229, 0.8745, 0.04229, 0.8745, 0.04229, 0.8745, 0.04229, 0.8745, 0.04229, 0.8745, 0.04229, 0.8745, 0.04229, 0.8745, 0.04229, 0.8745, 0.04229, 0.8745, 0.04229, 0.8745, 0.04229, 0.8745, 0.04229, 0.8745, 0.04229, 0.8745, 0.04229, 0.8745, 0.04229, 0.8745, 0.04229, 0.8745, 0.04229, 0.8745, 0.04229, 0.8745, 0.04229, 0.8745, 0.04229, 0.8745, 0.04229, 0.8745, 0.04229, 0.8745, 0.04229, 0.8745, 0.04229, 0.8745, 0.04229, 0.8745, 0.04229, 0.8745, 0.04229, 0.8745, 0.04229, 0.8745, 0.04229, 0.8745, 0.04229, 0.8745, 0.04229, 0.8745, 0.04229, 0.8745, 0.04229, 0.8745, 0.04229, 0.8745, 0.04229, 0.8745, 0.04229, 0.8745, 0.04229, 0.8745, 0.04229, 0.8745, 0.04229, 0.8745, 0.04229, 0.8745, 0.04229, 0.8745, 0.04229, 0.8745, 0.04229, 0.8745, 0.04229, 0.8745, 0.04229, 0.8745, 0.04229, 0.8745, 0.04229, 0.8745, 0.04229, 0.8745, 0.04229, 0.8745, 0.04229, 0.8745, 0.04229, 0.8745, 0.04229, 0.8745, 0.04229, 0.8745, 0.04229, 0.8745, 0.04229, 0.8745, 0.04229, 0.8745, 0.04229, 0.8745, 0.04229, 0.8745, 0.04229, 0.8745, 0.04229, 0.8745, 0.04229, 0.8745, 0.04229, 0.8745, 0.04229, 0.8745, 0.04229, 0.8745, 0.04229, 0.8745, 0.04229, 0.8745, 0.04229, 0.8745, 0.04229, 0.8745, 0.04229, 0.8745, 0.04229, 0.8745, 0.04229, 0.8745, 0.04229, 0.8745, 0.04229, 0.8745, 0.04229, 0.8745, 0.04229, 0.8745, 0.04229, 0.8745, 0.04229, 0.8745, 0.04229, 0.8745, 0.04229, 0.8745, 0.04229, 0.8745, 0.04229, 0.8745, 0.04229, 0.8745, 0.04229, 0.8745, 0.04229, 0.8745, 0.04229, 0.8745, 0.04229, 0.8745, 0.04229, 0.8745, 0.04229, 0.8745, 0.04229, 0.8745, 0.04229, 0.8745, 0.04229, 0.8745, 0.04229, 0.8745, 0.04229, 0.8745, 0.04229, 0.8745, 0.04229, 0.8745, 0.04229, 0.8745, 0.04229, 0.8745, 0.04229, 0.8745, 0.04229, 0.8745, 0.04229, 0.8745, 0.04229, 0.8745, 0.04229, 0.8745, 0.04229, 0.8745, 0.04229, 0.8745, 0.04229, 0.8745, 0.04229, 0.8745, 0.04229, 0.8745, 0.04229, 0.8745, 0.04229, 0.8745, 0.04229, 0.8745, 0.04229, 0.8745, 0.04229, 0.8745, 0.04229, 0.8745, 0.04229, 0.8745, 0.04229, 0.8745, 0.04229, 0.8745, 0.04229, 0.8745, 0.04229, 0.8745, 0.04229, 0.8745, 0.04229, 0.8745, 0.04229, 0.8745, 0.04229, 0.8745, 0.04229, 0.8745, 0.04229, 0.8745, 0.04229, 0.8745, 0.04229, 0.8745, 0.04229, 0.8745, 0.04229, 0.8745, 0.04229, 0.8745, 0.04229, 0.8745, 0.04229, 0.8745, 0.04229, 0.8745, 0.04229, 0.8745, 0.04229, 0.8745, 0.04229, 0.8745, 0.04229, 0.8745, 0.04229, 0.8745, 0.04229, 0.8745, 0.04229, 0.8745, 0.04229, 0.8745, 0.04229, 0.8745, 0.04229, 0.8745, 0.04229, 0.8745, 0.04229, 0.8745, 0.04229, 0.8745, 0.04229, 0.8745, 0.04229, 0.8745, 0.04229, 0.8745, 0.04229, 0.8745, 0.04229, 0.8745, 0.04229, 0.8745, 0.04229, 0.8745, 0.04229, 0.8745, 0.04229, 0.8745, 0.04229, 0.8745, 0.04229, 0.8745, 0.04229, 0.8745, 0.04229, 0.8745, 0.04229, 0.8745, 0.04229, 0.8745, 0.04229, 0.8745, 0.04229, 0.8745, 0.04229, 0.8745, 0.04229, 0.8745, 0.04229, 0.8745, 0.04229, 0.8745, 0.04229, 0.8745, 0.04229, 0.8745, 0.04229, 0.8745, 0.04229, 0.8745, 0.04229, 0.8745, 0.04229, 0.8745, 0.04229, 0.8745, 0.04229, 0.8745, 0.04229, 0.8745, 0.04229, 0.8745, 0.04229, 0.8745, 0.04229, 0.8745, 0.04229, 0.8745, 0.04229, 0.8745, 0.04229, 0.8745, 0.04229, 0.8745, 0.04229, 0.8745, 0.04229, 0.8745, 0.04229, 0.8745, 0.04229, 0.8745, 0.04229, 0.8745, 0.04229, 0.8745, 0.04229, 0.8745, 0.04229, 0.8745, 0.04229, 0.8745, 0.04229, 0.8745, 0.04229, 0.8745, 0.04229, 0.8745, 0.04229, 0.8745, 0.04229, 0.8745, 0.04229, 0.8745, 0.04229, 0.8745, 0.04229, 0.8745, 0.04229, 0.8745, 0.04229, 0.8745, 0.04229, 0.8745, 0.04229, 0.8745, 0.04229, 0.8745, 0.04229, 0.8745, 0.04229, 0.8745, 0.04229, 0.8745, 0.04229, 0.8745, 0.04229, 0.8745, 0.04229, 0.8745, 0.04229, 0.8745, 0.04229, 0.8745, 0.04229, 0.8745, 0.04229, 0.8745, 0.04229, 0.8745, 0.04229, 0.8745, 0.04229, 0.8745, 0.04229, 0.8745, 0.04229, 0.8745, 0.04229, 0.8745, 0.04229, 0.8745, 0.04229, 0.8745, 0.04229, 0.8745, 0.04229, 0.8745, 0.04229, 0.8745, 0.04229, 0.8745, 0.04229, 0.8745, 0.04229, 0.8745, 0.04229, 0.8745, 0.04229, 0.8745, 0.04229, 0.8745, 0.04229, 0.8745, 0.04229, 0.8745, 0.04229, 0.8745, 0.04229, 0.8745, 0.04229, 0.8745, 0.04229, 0.8745, 0.04229, 0.8745, 0.04229, 0.8745, 0.04229, 0.8745, 0.04229, 0.8745, 0.04229, 0.8745, 0.04229, 0.8745, 0.04229, 0.8745, 0.04229, 0.8745, 0.04229, 0.8745, 0.04229, 0.8745, 0.04229, 0.8745, 0.04229, 0.8745, 0.04229, 0.8745, 0.04229, 0.8745, 0.04229, 0.8745, 0.04229, 0.8745, 0.04229, 0.8745, 0.04229, 0.8745, 0.04229, 0.8745, 0.04229, 0.8745, 0.04229, 0.8745, 0.04229, 0.8745, 0.04229, 0.8745, 0.04229, 0.8745, 0.04229, 0.8745, 0.04229, 0.8745, 0.04229, 0.8745, 0.04229, 0.8745, 0.04229, 0.8745, 0.04229, 0.8745, 0.04229, 0.8745, 0.04229, 0.8745, 0.04229, 0.8745, 0.04229, 0.8745, 0.04229, 0.8745, 0.04229, 0.8745, 0.04229, 0.8745, 0.04229, 0.8745, 0.04229, 0.8745, 0.04229, 0.8745, 0.04229, 0.8745, 0.04229, 0.8745, 0.04229, 0.8745, 0.04229, 0.8745, 0.04229, 0.8745, 0.04229, 0.8745, 0.04229, 0.8745, 0.04229, 0.8745, 0.04229, 0.8745, 0.04229, 0.8745, 0.04229, 0.8745, 0.04229, 0.8745, 0.04229, 0.8745, 0.04229, 0.8745, 0.04229, 0.8745, 0.04229, 0.8745, 0.04229, 0.8745, 0.04229, 0.8745, 0.04229, 0.8745, 0.04229, 0.8745, 0.04229, 0.8745, 0.04229, 0.8745, 0.04229, 0.8745, 0.04229, 0.8745, 0.04229, 0.8745, 0.04229, 0.8745, 0.04229, 0.8745, 0.04229, 0.8745, 0.04229, 0.8745, 0.04229, 0.8745, 0.04229, 0.8745, 0.04229, 0.8745, 0.04229, 0.8745, 0.04229, 0.8745, 0.04229, 0.8745, 0.04229, 0.8745, 0.04229, 0.8745, 0.04229, 0.8745, 0.04229, 0.8745, 0.04229, 0.8745, 0.04229, 0.8745, 0.04229, 0.8745, 0.04229, 0.8745, 0.04229, 0.8745, 0.04229, 0.8745, 0.04229, 0.8745, 0.04229, 0.8745, 0.04229, 0.8745, 0.04229, 0.8745, 0.04229, 0.8745, 0.04229, 0.8745, 0.04229, 0.8745, 0.04229, 0.8745, 0.04229, 0.8745, 0.04229, 0.8745, 0.04229, 0.8745, 0.04229, 0.8745, 0.04229, 0.8745, 0.04229, 0.8745, 0.04229, 0.8745, 0.04229, 0.8745, 0.04229, 0.8745, 0.04229, 0.8745, 0.04229, 0.8745, 0.04229, 0.8745, 0.04229, 0.8745, 0.04229, 0.8745, 0.04229, 0.8745, 0.04229, 0.8745, 0.04229, 0.8745, 0.04229, 0.8745, 0.04229, 0.8745, 0.04229, 0.8745, 0.04229, 0.8745, 0.04229, 0.8745, 0.04229, 0.8745, 0.04229, 0.8745, 0.04229, 0.8745, 0.04229, 0.8745, 0.04229, 0.8745, 0.04229, 0.8745, 0.04229, 0.8745, 0.04229, 0.8745, 0.04229, 0.8745, 0.04229, 0.8745, 0.04229, 0.8745, 0.04229, 0.8745, 0.04229, 0.8745, 0.04229, 0.8745, 0.04229, 0.8745, 0.04229, 0.8745, 0.04229, 0.8745, 0.04229, 0.8745, 0.04229, 0.8745, 0.04229, 0.8745, 0.04229, 0.8745, 0.04229, 0.8745, 0.04229, 0.8745, 0.04229, 0.8745, 0.04229, 0.8745, 0.04229, 0.8745, 0.04229, 0.8745, 0.04229, 0.8745, 0.04229, 0.8745, 0.04229, 0.8745, 0.04229, 0.8745, 0.04229, 0.8745, 0.04229, 0.8745, 0.04229, 0.8745, 0.04229, 0.8745, 0.04229, 0.8745, 0.04229, 0.8745, 0.04229, 0.8745, 0.04229, 0.8745, 0.04229, 0.8745, 0.04229, 0.8745, 0.04229, 0.8745, 0.04229, 0.8745, 0.04229, 0.8745, 0.04229, 0.8745, 0.04229, 0.8745, 0.04229, 0.8745, 0.04229, 0.8745, 0.04229, 0.8745, 0.04229, 0.8745, 0.04229, 0.8745, 0.04229, 0.8745, 0.04229, 0.8745, 0.04229, 0.8745, 0.04229, 0.8745, 0.04229, 0.8745, 0.04229, 0.8745, 0.04229, 0.8745, 0.04229, 0.8745, 0.04229, 0.8745, 0.04229, 0.8745, 0.04229, 0.8745, 0.04229, 0.8745, 0.04229, 0.8745, 0.04229, 0.8745, 0.04229, 0.8745, 0.04229, 0.8745, 0.04229, 0.8745, 0.04229, 0.8745, 0.04229, 0.8745, 0.04229, 0.8745, 0.04229, 0.8745, 0.04229, 0.8745, 0.04229, 0.8745, 0.04229, 0.8745, 0.04229, 0.8745, 0.04229, 0.8745, 0.04229, 0.8745, 0.04229, 0.8745, 0.04229, 0.8745, 0.04229, 0.8745, 0.04229, 0.8745, 0.04229, 0.8745, 0.04229, 0.8745, 0.04229, 0.8745, 0.04229, 0.8745, 0.04229, 0.8745, 0.04229, 0.8745, 0.04229, 0.8745, 0.04229, 0.8745, 0.04229, 0.8745, 0.04229, 0.8745, 0.04229, 0.8745, 0.04229, 0.8745, 0.04229, 0.8745, 0.04229, 0.8745, 0.04229, 0.8745, 0.04229, 0.8745, 0.04229, 0.8745, 0.04229, 0.8745, 0.04229, 0.8745, 0.04229, 0.8745, 0.04229, 0.8745, 0.04229, 0.8745, 0.04229, 0.8745, 0.04229, 0.8745, 0.04229, 0.8745, 0.04229, 0.8745, 0.04229, 0.8745, 0.04229, 0.8745, 0.04229, 0.8745, 0.04229, 0.8745, 0.04229, 0.8745, 0.04229, 0.8745, 0.04229, 0.8745, 0.04229, 0.8745, 0.04229, 0.8745, 0.04229, 0.8745, 0.04229, 0.8745, 0.04229, 0.8745, 0.04229, 0.8745, 0.04229, 0.8745, 0.04229, 0.8745, 0.04229, 0.8745, 0.04229, 0.8745, 0.04229, 0.8745, 0.04229, 0.8745, 0.04229, 0.8745, 0.04229, 0.8745, 0.04229, 0.8745, 0.04229, 0.8745, 0.04229, 0.8745, 0.04229, 0.8745, 0.04229, 0.8745, 0.04229, 0.8745, 0.04229, 0.8745, 0.04229, 0.8745, 0.04229, 0.8745, 0.04229, 0.8745, 0.04229, 0.8745, 0.04229, 0.8745, 0.04229, 0.8745, 0.04229, 0.8745, 0.04229, 0.8745, 0.04229, 0.8745, 0.04229, 0.8745, 0.04229, 0.8745, 0.04229, 0.8745, 0.04229, 0.8745, 0.04229, 0.8745, 0.04229, 0.8745, 0.04229, 0.8745, 0.04229, 0.8745, 0.04229, 0.8745, 0.04229, 0.8745, 0.04229, 0.8745, 0.04229, 0.8745, 0.04229, 0.8745, 0.04229, 0.8745, 0.04229, 0.8745, 0.04229, 0.8745, 0.04229, 0.8745, 0.04229, 0.8745, 0.04229, 0.8745, 0.04229, 0.8745, 0.04229, 0.8745, 0.04229, 0.8745, 0.04229, 0.8745, 0.04229, 0.8745, 0.04229, 0.8745, 0.04229, 0.8745, 0.04229, 0.8745, 0.04229, 0.8745, 0.04229, 0.8745, 0.04229, 0.8745, 0.04229, 0.8745, 0.04229, 0.8745, 0.04229, 0.8745, 0.04229, 0.8745, 0.04229, 0.8745, 0.04229, 0.8745, 0.04229, 0.8745, 0.04229, 0.8745, 0.04229, 0.8745, 0.04229, 0.8745, 0.04229, 0.8745, 0.04229, 0.8745, 0.04229, 0.8745, 0.04229, 0.8745, 0.04229, 0.8745, 0.04229, 0.8745, 0.04229, 0.8745, 0.04229, 0.8745, 0.04229, 0.8745, 0.04229, 0.8745, 0.04229, 0.8745, 0.04229, 0.8745, 0.04229, 0.8745, 0.04229, 0.8745, 0.04229, 0.8745, 0.04229, 0.8745, 0.04229, 0.8745, 0.04229, 0.8745, 0.04229, 0.8745, 0.04229, 0.8745, 0.04229, 0.8745, 0.04229, 0.8745, 0.04229, 0.8745, 0.04229, 0.8745, 0.04229, 0.8745, 0.04229, 0.8745, 0.04229, 0.8745, 0.04229, 0.8745])
me_cube_001.use_remesh_preserve_volume = False
me_cube_001.use_remesh_preserve_attributes = False
me_cube_001.use_mirror_vertex_groups = False
me_cube_001.update()

# ---- objects
ob_cube_005 = bpy.data.objects.new('Cube.005', me_cube_006)
ob_cube_004 = bpy.data.objects.new('Cube.004', me_cube_005)
ob_cube_003 = bpy.data.objects.new('Cube.003', me_cube_004)
ob_cube_002 = bpy.data.objects.new('Cube.002', me_cube_003)
ob_cube = bpy.data.objects.new('Cube', me_cube_001)

# ---- transforms, parenting, visibility, modifiers, constraints
ob_cube_005.location = (-0.8791, 1.333, 1.794)
ob_cube_005.rotation_euler = (-1.513, 1.583, 4.712)
ob_cube_005.scale = (0.6738, 0.8182, 0.8905)
ob_cube_005.lineart.crease_threshold = 0.0
ob_cube_004.location = (-0.8791, -1.352, 1.823)
ob_cube_004.rotation_euler = (-1.513, -1.554, 4.712)
ob_cube_004.scale = (0.6738, 0.8182, 0.8905)
ob_cube_004.lineart.crease_threshold = 0.0
ob_cube_003.location = (0.04864, 1.188, 0.7804)
ob_cube_003.rotation_euler = (0.05802, -1.889e-08, 3.158)
ob_cube_003.scale = (0.8276, 0.8182, 0.8905)
ob_cube_003.lineart.crease_threshold = 0.0
ob_cube_002.location = (0.04864, -1.14, 0.8065)
ob_cube_002.scale = (0.8215, 0.8215, 0.8842)
ob_cube_002.lineart.crease_threshold = 0.0
_m = ob_cube_002.modifiers.new('Auto Smooth', 'NODES')
_m.node_group = ng_auto_smooth
_gi = [s.identifier for s in ng_auto_smooth.interface.items_tree if s.item_type == 'SOCKET' and s.in_out == 'INPUT']
_m[_gi[1]] = 0.08552  # Angle
ob_cube.location = (0.3594, -0.006275, 0.02532)
ob_cube.scale = (0.8215, 0.8215, 0.8215)
ob_cube.lineart.crease_threshold = 0.0
_m = ob_cube.modifiers.new('Mirror', 'MIRROR')
_m.use_axis = (False, True, False)
_m.use_clip = True
_m = ob_cube.modifiers.new('Decimate', 'DECIMATE')

# ---- collection membership
col_collection_1.objects.link(ob_cube_005)
col_collection_1.objects.link(ob_cube_004)
col_collection_1.objects.link(ob_cube_003)
col_collection_1.objects.link(ob_cube_002)
col_collection_1.objects.link(ob_cube)

# ---- scene / render settings (as saved in the file)
scene.frame_start = 1; scene.frame_end = 250; scene.frame_set(1)
scene.render.engine = 'BLENDER_EEVEE_NEXT'
scene.render.resolution_percentage = 50
scene.render.dither_intensity = 0.0
scene.cycles.use_denoising = False
scene.cycles.samples = 128
scene.cycles.sampling_pattern = 'TABULATED_SOBOL'
scene.cycles.light_sampling_threshold = 0.0
scene.cycles.use_adaptive_sampling = False
scene.cycles.use_light_tree = False
scene.cycles.blur_glossy = 0.0
scene.cycles.sample_clamp_indirect = 0.0
scene.view_settings.view_transform = 'Standard'
bpy.context.view_layer.update()

# ---- added for rendering (the .blend has no active camera and no usable light): camera, sun
cam_auto = bpy.data.cameras.new('AutoCamera')
cam_auto.lens = 50.0
cam_auto.sensor_width = 36.0
cam_auto.clip_end = 1000.0
ob_auto_camera = bpy.data.objects.new('AutoCamera', cam_auto)
scene.collection.objects.link(ob_auto_camera)
ob_auto_camera.location = (6.97497, -8.34879, 6.93484)
ob_auto_camera.rotation_euler = (1.09748, -7.21219e-08, 0.694738)
scene.camera = ob_auto_camera
light_auto_sun = bpy.data.lights.new('AutoSun', 'SUN')
light_auto_sun.energy = 3.0
light_auto_sun.angle = 0.0523599
ob_auto_sun = bpy.data.objects.new('AutoSun', light_auto_sun)
scene.collection.objects.link(ob_auto_sun)
ob_auto_sun.rotation_euler = (0.872665, 0.174533, 0.523599)
bpy.context.view_layer.update()
